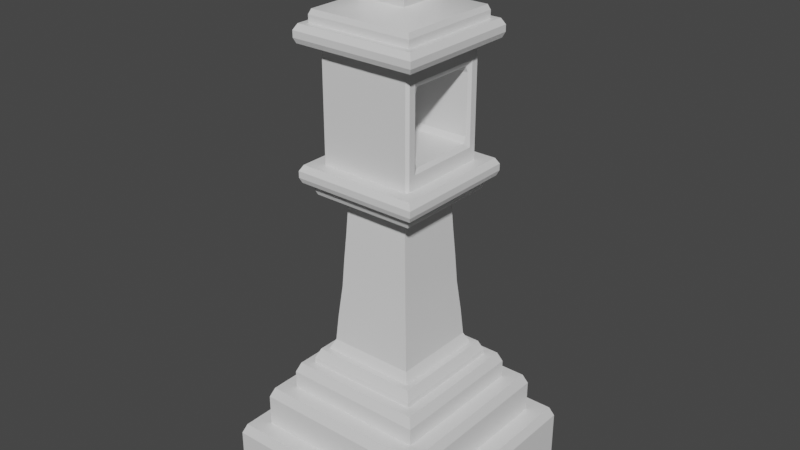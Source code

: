 # Source: 123.blend  (saved by Blender 2.92.15; exported with 4.5.12 LTS)
import bpy
from mathutils import Matrix  # noqa: F401  (used for matrix-valued properties, if any)

bpy.ops.wm.read_factory_settings(use_empty=True)
scene = bpy.context.scene
scene.name = 'Scene'

# ---- collections
col_collection = bpy.data.collections.new('Collection'); scene.collection.children.link(col_collection)

# ---- materials (node trees are filled in below, after node groups)
mat_material = bpy.data.materials.new('Material')
mat_material.alpha_threshold = 0.0
mat_material.use_transparent_shadow = False
mat_material.line_color = (0.0, 0.0, 0.0, 1.0)

# ---- node groups
ng_auto_smooth = bpy.data.node_groups.new('Auto Smooth', 'GeometryNodeTree')
_s = ng_auto_smooth.interface.new_socket(name='Geometry', in_out='OUTPUT', socket_type='NodeSocketGeometry')
_s = ng_auto_smooth.interface.new_socket(name='Geometry', in_out='INPUT', socket_type='NodeSocketGeometry')
_s = ng_auto_smooth.interface.new_socket(name='Angle', in_out='INPUT', socket_type='NodeSocketFloat')
_s.subtype = 'ANGLE'
_s.min_value = 0.0
_s.max_value = 3.142
ng_auto_smooth.is_modifier = True
_N = ng_auto_smooth.nodes; _L = ng_auto_smooth.links
n0 = _N.new('NodeGroupOutput'); n0.name = 'Group Output'; n0.location = (480, -100)
n1 = _N.new('NodeGroupInput'); n1.name = 'Group Input'; n1.location = (-420, -300)
n2 = _N.new('NodeGroupInput'); n2.name = 'Group Input.001'; n2.location = (-60, -100)
n3 = _N.new('GeometryNodeSetShadeSmooth'); n3.name = 'Set Shade Smooth'; n3.location = (120, -100)
n3.domain = 'EDGE'
n4 = _N.new('GeometryNodeSetShadeSmooth'); n4.name = 'Set Shade Smooth.001'; n4.location = (300, -100)
n5 = _N.new('GeometryNodeInputMeshEdgeAngle'); n5.name = 'Edge Angle'; n5.location = (-420, -220)
n6 = _N.new('GeometryNodeInputEdgeSmooth'); n6.name = 'Is Edge Smooth'; n6.location = (-60, -160)
n7 = _N.new('GeometryNodeInputShadeSmooth'); n7.name = 'Is Face Smooth'; n7.location = (-240, -340)
n8 = _N.new('FunctionNodeBooleanMath'); n8.name = 'Boolean Math'; n8.location = (-60, -220)
n9 = _N.new('FunctionNodeCompare'); n9.name = 'Compare'; n9.location = (-240, -180)
n9.operation = 'LESS_EQUAL'
_L.new(n5.outputs[0], n9.inputs[0])
_L.new(n4.outputs[0], n0.inputs[0])
_L.new(n1.outputs[1], n9.inputs[1])
_L.new(n9.outputs[0], n8.inputs[0])
_L.new(n7.outputs[0], n8.inputs[1])
_L.new(n2.outputs[0], n3.inputs[0])
_L.new(n6.outputs[0], n3.inputs[1])
_L.new(n3.outputs[0], n4.inputs[0])
_L.new(n8.outputs[0], n3.inputs[2])
n0.is_active_output = True

# ---- material node trees
mat_material.use_nodes = True; mat_material.node_tree.nodes.clear()
_N = mat_material.node_tree.nodes; _L = mat_material.node_tree.links
n0 = _N.new('ShaderNodeOutputMaterial'); n0.name = 'Material Output'; n0.location = (300, 300)
n1 = _N.new('ShaderNodeBsdfPrincipled'); n1.name = 'Principled BSDF'; n1.location = (10, 300)
n1.distribution = 'GGX'
n1.subsurface_method = 'BURLEY'
n1.inputs[2].default_value = 0.4
n1.inputs[3].default_value = 1.45
n1.inputs[27].default_value = (0.0, 0.0, 0.0, 1.0)
n1.inputs[28].default_value = 1.0
_L.new(n1.outputs[0], n0.inputs[0])
n0.is_active_output = True

# ---- world
world_world = bpy.data.worlds.new('World'); scene.world = world_world
world_world.use_nodes = True; world_world.node_tree.nodes.clear()
_N = world_world.node_tree.nodes; _L = world_world.node_tree.links
n0 = _N.new('ShaderNodeOutputWorld'); n0.name = 'World Output'; n0.location = (300, 300)
n1 = _N.new('ShaderNodeBackground'); n1.name = 'Background'; n1.location = (10, 300)
n1.inputs[0].default_value = (0.05088, 0.05088, 0.05088, 1.0)
_L.new(n1.outputs[0], n0.inputs[0])
n0.is_active_output = True
world_world.color = (0.05088, 0.05088, 0.05088)
world_world.use_sun_shadow = False
world_world.sun_shadow_jitter_overblur = 0.0

# ---- meshes
me_cube = bpy.data.meshes.new('Cube')
me_cube.from_pydata([(0.0, 0.03583, 1.041), (0.0, 0.07028, 1.036), (0.0, 0.102, 1.03), (0.0, 0.1299, 1.02), (0.0, 0.1527, 1.009), (0.0, 0.1697, 0.9966), (0.0, 0.1801, 0.9829), (0.0, 0.1837, 0.9685), (0.0, 0.1801, 0.9542), (0.00699, 0.03514, 1.041), (0.01371, 0.06893, 1.036), (0.01991, 0.1001, 1.03), (0.02534, 0.1274, 1.02), (0.02979, 0.1498, 1.009), (0.0331, 0.1664, 0.9966), (0.03514, 0.1767, 0.9829), (0.03583, 0.1801, 0.9685), (0.03514, 0.1767, 0.9542), (0.01371, 0.0331, 1.041), (0.0269, 0.06493, 1.036), (0.03905, 0.09427, 1.03), (0.0497, 0.12, 1.02), (0.05844, 0.1411, 1.009), (0.06493, 0.1568, 0.9966), (0.06893, 0.1664, 0.9829), (0.07028, 0.1697, 0.9685), (0.06893, 0.1664, 0.9542), (0.01991, 0.02979, 1.041), (0.03905, 0.05844, 1.036), (0.05669, 0.08484, 1.03), (0.07215, 0.108, 1.02), (0.08484, 0.127, 1.009), (0.09427, 0.1411, 0.9966), (0.1001, 0.1498, 0.9829), (0.102, 0.1527, 0.9685), (0.1001, 0.1498, 0.9542), (0.02534, 0.02534, 1.041), (0.0497, 0.0497, 1.036), (0.07215, 0.07215, 1.03), (0.09183, 0.09183, 1.02), (0.108, 0.108, 1.009), (0.12, 0.12, 0.9966), (0.1274, 0.1274, 0.9829), (0.1299, 0.1299, 0.9685), (0.1274, 0.1274, 0.9542), (0.02979, 0.01991, 1.041), (0.05844, 0.03905, 1.036), (0.08484, 0.05669, 1.03), (0.108, 0.07215, 1.02), (0.127, 0.08484, 1.009), (0.1411, 0.09427, 0.9966), (0.1498, 0.1001, 0.9829), (0.1527, 0.102, 0.9685), (0.1498, 0.1001, 0.9542), (0.0331, 0.01371, 1.041), (0.06493, 0.0269, 1.036), (0.09427, 0.03905, 1.03), (0.12, 0.0497, 1.02), (0.1411, 0.05844, 1.009), (0.1568, 0.06493, 0.9966), (0.1664, 0.06893, 0.9829), (0.1697, 0.07028, 0.9685), (0.1664, 0.06893, 0.9542), (0.03514, 0.00699, 1.041), (0.06893, 0.01371, 1.036), (0.1001, 0.01991, 1.03), (0.1274, 0.02534, 1.02), (0.1498, 0.02979, 1.009), (0.1664, 0.0331, 0.9966), (0.1767, 0.03514, 0.9829), (0.1801, 0.03583, 0.9685), (0.1767, 0.03514, 0.9542), (0.03583, -5.999e-08, 1.041), (0.07028, -5.862e-08, 1.036), (0.102, -5.725e-08, 1.03), (0.1299, -5.862e-08, 1.02), (0.1527, -6.136e-08, 1.009), (0.1697, -5.041e-08, 0.9966), (0.1801, -7.23e-08, 0.9829), (0.1837, -6.957e-08, 0.9685), (0.1801, -7.23e-08, 0.9542), (0.03514, -0.00699, 1.041), (0.06893, -0.01371, 1.036), (0.1001, -0.01991, 1.03), (0.1274, -0.02534, 1.02), (0.1498, -0.02979, 1.009), (0.1664, -0.0331, 0.9966), (0.1767, -0.03514, 0.9829), (0.1801, -0.03583, 0.9685), (0.1767, -0.03514, 0.9542), (0.0331, -0.01371, 1.041), (0.06493, -0.0269, 1.036), (0.09427, -0.03905, 1.03), (0.12, -0.0497, 1.02), (0.1411, -0.05844, 1.009), (0.1568, -0.06493, 0.9966), (0.1664, -0.06893, 0.9829), (0.1697, -0.07028, 0.9685), (0.1664, -0.06893, 0.9542), (0.02979, -0.01991, 1.041), (0.05844, -0.03905, 1.036), (0.08484, -0.05669, 1.03), (0.108, -0.07215, 1.02), (0.127, -0.08484, 1.009), (0.1411, -0.09427, 0.9966), (0.1498, -0.1001, 0.9829), (0.1527, -0.102, 0.9685), (0.1498, -0.1001, 0.9542), (0.02534, -0.02534, 1.041), (0.0497, -0.0497, 1.036), (0.07215, -0.07215, 1.03), (0.09183, -0.09183, 1.02), (0.108, -0.108, 1.009), (0.12, -0.12, 0.9966), (0.1274, -0.1274, 0.9829), (0.1299, -0.1299, 0.9685), (0.1274, -0.1274, 0.9542), (0.01991, -0.02979, 1.041), (0.03905, -0.05844, 1.036), (0.05669, -0.08484, 1.03), (0.07215, -0.108, 1.02), (0.08484, -0.127, 1.009), (0.09427, -0.1411, 0.9966), (0.1001, -0.1498, 0.9829), (0.102, -0.1527, 0.9685), (0.1001, -0.1498, 0.9542), (0.01371, -0.0331, 1.041), (0.0269, -0.06493, 1.036), (0.03905, -0.09427, 1.03), (0.0497, -0.12, 1.02), (0.05844, -0.1411, 1.009), (0.06493, -0.1568, 0.9966), (0.06893, -0.1664, 0.9829), (0.07028, -0.1697, 0.9685), (0.06893, -0.1664, 0.9542), (0.00699, -0.03514, 1.041), (0.01371, -0.06893, 1.036), (0.01991, -0.1001, 1.03), (0.02534, -0.1274, 1.02), (0.02979, -0.1498, 1.009), (0.0331, -0.1664, 0.9966), (0.03514, -0.1767, 0.9829), (0.03583, -0.1801, 0.9685), (0.03514, -0.1767, 0.9542), (-1.325e-09, -0.03583, 1.041), (7.57e-09, -0.07028, 1.036), (4.833e-09, -0.102, 1.03), (-4.745e-09, -0.1299, 1.02), (-1.569e-08, -0.1527, 1.009), (1.167e-08, -0.1697, 0.9966), (-1.569e-08, -0.1801, 0.9829), (-1.843e-08, -0.1837, 0.9685), (-1.569e-08, -0.1801, 0.9542), (-0.00699, -0.03514, 1.041), (-0.01371, -0.06893, 1.036), (-0.01991, -0.1001, 1.03), (-0.02534, -0.1274, 1.02), (-0.02979, -0.1498, 1.009), (-0.0331, -0.1664, 0.9966), (-0.03514, -0.1767, 0.9829), (-0.03583, -0.1801, 0.9685), (-0.03514, -0.1767, 0.9542), (-0.01371, -0.0331, 1.041), (-0.0269, -0.06493, 1.036), (-0.03905, -0.09427, 1.03), (-0.0497, -0.12, 1.02), (-0.05844, -0.1411, 1.009), (-0.06493, -0.1568, 0.9966), (-0.06893, -0.1664, 0.9829), (-0.07028, -0.1697, 0.9685), (-0.06893, -0.1664, 0.9542), (-0.01991, -0.02979, 1.041), (-0.03905, -0.05844, 1.036), (-0.05669, -0.08484, 1.03), (-0.07215, -0.108, 1.02), (-0.08484, -0.127, 1.009), (-0.09427, -0.1411, 0.9966), (-0.1001, -0.1498, 0.9829), (-0.102, -0.1527, 0.9685), (-0.1001, -0.1498, 0.9542), (-4.232e-08, -1.022e-07, 1.042), (-0.02534, -0.02534, 1.041), (-0.0497, -0.0497, 1.036), (-0.07215, -0.07215, 1.03), (-0.09183, -0.09183, 1.02), (-0.108, -0.108, 1.009), (-0.12, -0.12, 0.9966), (-0.1274, -0.1274, 0.9829), (-0.1299, -0.1299, 0.9685), (-0.1274, -0.1274, 0.9542), (-0.02979, -0.01991, 1.041), (-0.05844, -0.03905, 1.036), (-0.08484, -0.05669, 1.03), (-0.108, -0.07215, 1.02), (-0.127, -0.08484, 1.009), (-0.1411, -0.09427, 0.9966), (-0.1498, -0.1001, 0.9829), (-0.1527, -0.102, 0.9685), (-0.1498, -0.1001, 0.9542), (-0.0331, -0.01371, 1.041), (-0.06493, -0.0269, 1.036), (-0.09427, -0.03905, 1.03), (-0.12, -0.0497, 1.02), (-0.1411, -0.05844, 1.009), (-0.1568, -0.06493, 0.9966), (-0.1664, -0.06893, 0.9829), (-0.1697, -0.07028, 0.9685), (-0.1664, -0.06893, 0.9542), (-0.03514, -0.00699, 1.041), (-0.06893, -0.01371, 1.036), (-0.1001, -0.01991, 1.03), (-0.1274, -0.02534, 1.02), (-0.1498, -0.02979, 1.009), (-0.1664, -0.0331, 0.9966), (-0.1767, -0.03514, 0.9829), (-0.1801, -0.03583, 0.9685), (-0.1767, -0.03514, 0.9542), (-0.03583, -5.725e-08, 1.041), (-0.07028, -5.178e-08, 1.036), (-0.102, -5.178e-08, 1.03), (-0.1299, -3.399e-08, 1.02), (-0.1527, -2.578e-08, 1.009), (-0.1697, -5.862e-08, 0.9966), (-0.1801, -1.757e-08, 0.9829), (-0.1837, -2.578e-08, 0.9685), (-0.1801, -1.757e-08, 0.9542), (-0.03514, 0.00699, 1.041), (-0.06893, 0.01371, 1.036), (-0.1001, 0.01991, 1.03), (-0.1274, 0.02534, 1.02), (-0.1498, 0.02979, 1.009), (-0.1664, 0.0331, 0.9966), (-0.1767, 0.03514, 0.9829), (-0.1801, 0.03583, 0.9685), (-0.1767, 0.03514, 0.9542), (-0.0331, 0.01371, 1.041), (-0.06493, 0.0269, 1.036), (-0.09427, 0.03905, 1.03), (-0.12, 0.0497, 1.02), (-0.1411, 0.05844, 1.009), (-0.1568, 0.06493, 0.9966), (-0.1664, 0.06893, 0.9829), (-0.1697, 0.07028, 0.9685), (-0.1664, 0.06893, 0.9542), (-0.02979, 0.01991, 1.041), (-0.05844, 0.03905, 1.036), (-0.08484, 0.05669, 1.03), (-0.108, 0.07215, 1.02), (-0.127, 0.08484, 1.009), (-0.1411, 0.09427, 0.9966), (-0.1498, 0.1001, 0.9829), (-0.1527, 0.102, 0.9685), (-0.1498, 0.1001, 0.9542), (-0.02534, 0.02534, 1.041), (-0.0497, 0.0497, 1.036), (-0.07215, 0.07215, 1.03), (-0.09183, 0.09183, 1.02), (-0.108, 0.108, 1.009), (-0.12, 0.12, 0.9966), (-0.1274, 0.1274, 0.9829), (-0.1299, 0.1299, 0.9685), (-0.1274, 0.1274, 0.9542), (-0.01991, 0.02979, 1.041), (-0.03905, 0.05844, 1.036), (-0.05669, 0.08484, 1.03), (-0.07215, 0.108, 1.02), (-0.08484, 0.127, 1.009), (-0.09427, 0.1411, 0.9966), (-0.1001, 0.1498, 0.9829), (-0.102, 0.1527, 0.9685), (-0.1001, 0.1498, 0.9542), (-0.01371, 0.0331, 1.041), (-0.0269, 0.06493, 1.036), (-0.03905, 0.09427, 1.03), (-0.0497, 0.12, 1.02), (-0.05844, 0.1411, 1.009), (-0.06493, 0.1568, 0.9966), (-0.06893, 0.1664, 0.9829), (-0.07028, 0.1697, 0.9685), (-0.06893, 0.1664, 0.9542), (-0.00699, 0.03514, 1.041), (-0.01371, 0.06893, 1.036), (-0.01991, 0.1001, 1.03), (-0.02534, 0.1274, 1.02), (-0.02979, 0.1498, 1.009), (-0.0331, 0.1664, 0.9966), (-0.03514, 0.1767, 0.9829), (-0.03583, 0.1801, 0.9685), (-0.03514, 0.1767, 0.9542), (0.9947, 1.0, -0.9011), (0.9947, -0.9999, -0.9011), (-1.005, 1.0, -0.9011), (-1.005, -0.9999, -0.9011), (0.8085, 0.8139, -0.7011), (-0.8191, -0.8137, -0.7011), (0.8085, -0.8137, -0.7011), (-0.8191, 0.8139, -0.7011), (-0.6495, 0.6443, -0.5511), (0.6389, 0.6443, -0.5511), (0.6389, -0.6441, -0.5511), (-0.6495, -0.6441, -0.5511), (-0.5296, 0.5244, -0.4509), (0.519, 0.5244, -0.4509), (0.519, -0.5242, -0.4509), (-0.5296, -0.5242, -0.4509), (0.3652, -0.3704, -0.2663), (0.3366, -0.3418, -0.1504), (0.323, -0.3282, -0.05112), (0.3068, -0.3121, 0.04818), (0.2909, -0.2961, 0.1641), (-0.3016, -0.2961, 0.1641), (-0.3175, -0.3121, 0.04818), (-0.3336, -0.3282, -0.05112), (-0.3472, -0.3418, -0.1504), (-0.3758, -0.3704, -0.2663), (0.3652, 0.3706, -0.2663), (0.3366, 0.342, -0.1504), (0.323, 0.3284, -0.05112), (0.3068, 0.3123, 0.04818), (0.2909, 0.2963, 0.1641), (-0.3016, 0.2963, 0.1641), (-0.3175, 0.3123, 0.04818), (-0.3336, 0.3284, -0.05112), (-0.3472, 0.342, -0.1504), (-0.3758, 0.3706, -0.2663), (-1.005, 1.0, -0.7372), (-0.9692, 0.964, -0.7011), (0.9586, 0.964, -0.7011), (0.9947, 1.0, -0.7372), (0.9586, -0.9638, -0.7011), (0.9947, -0.9999, -0.7372), (-1.005, -0.9999, -0.7372), (-0.9692, -0.9638, -0.7011), (-0.8191, 0.8139, -0.5872), (-0.783, 0.7778, -0.5511), (0.7724, 0.7778, -0.5511), (0.8085, 0.8139, -0.5872), (0.7724, -0.7776, -0.5511), (0.8085, -0.8137, -0.5872), (-0.8191, -0.8137, -0.5872), (-0.783, -0.7776, -0.5511), (-0.6495, 0.6443, -0.4872), (-0.6134, 0.6082, -0.451), (0.6028, 0.6082, -0.451), (0.6389, 0.6443, -0.4872), (0.6028, -0.608, -0.451), (0.6389, -0.6441, -0.4872), (-0.6495, -0.6441, -0.4872), (-0.6134, -0.608, -0.451), (-0.4372, 0.4319, -0.3963), (-0.3942, 0.3889, -0.3605), (0.3835, 0.3889, -0.3605), (0.4265, 0.4319, -0.3963), (0.3835, -0.3887, -0.3605), (0.4265, -0.4317, -0.3963), (-0.4372, -0.4317, -0.3963), (-0.3942, -0.3887, -0.3605), (-0.5278, 0.5226, -0.4332), (-0.4881, 0.4828, -0.3969), (0.4774, 0.4828, -0.3969), (0.5172, 0.5226, -0.4332), (0.4774, -0.4827, -0.3969), (0.5172, -0.5224, -0.4332), (-0.5278, -0.5224, -0.4332), (-0.4881, -0.4827, -0.3969), (-0.3677, 0.3624, 0.1641), (0.357, 0.3624, 0.1641), (-0.3677, -0.3623, 0.1641), (0.357, -0.3623, 0.1641), (-0.3677, 0.3624, 0.1933), (0.357, 0.3624, 0.1933), (-0.3677, -0.3623, 0.1933), (0.357, -0.3623, 0.1933), (-0.4907, 0.4854, 0.2369), (0.48, 0.4854, 0.2369), (-0.4907, -0.4852, 0.2369), (0.48, -0.4852, 0.2369), (-0.473, 0.4677, 0.1933), (-0.4907, 0.4854, 0.211), (0.48, 0.4854, 0.211), (0.4623, 0.4677, 0.1933), (-0.473, -0.4676, 0.1933), (-0.4907, -0.4852, 0.211), (0.48, -0.4852, 0.211), (0.4623, -0.4676, 0.1933), (-0.5585, 0.5533, 0.2369), (-0.5762, 0.571, 0.2546), (0.5656, 0.571, 0.2546), (0.5479, 0.5533, 0.2369), (-0.5585, -0.5531, 0.2369), (-0.5762, -0.5708, 0.2546), (0.5656, -0.5708, 0.2546), (0.5479, -0.5531, 0.2369), (-0.5762, 0.571, 0.278), (0.5656, 0.571, 0.278), (-0.5762, -0.5708, 0.278), (0.5656, -0.5708, 0.278), (-0.5469, 0.5417, 0.2989), (0.5363, 0.5417, 0.2989), (-0.5469, -0.5415, 0.2989), (0.5363, -0.5415, 0.2989), (-0.4368, 0.4091, 0.2989), (-0.4143, 0.4316, 0.2989), (-0.4527, 0.4475, 0.2989), (0.4036, 0.2964, 0.3635), (0.4262, 0.3452, 0.3485), (0.4036, 0.3189, 0.386), (-0.4143, -0.4314, 0.2989), (-0.4368, -0.4089, 0.2989), (-0.4527, -0.4473, 0.2989), (0.4036, -0.2964, 0.3635), (0.4036, -0.3189, 0.3861), (0.4262, -0.3451, 0.3485), (-0.4143, 0.4316, 0.6989), (-0.4368, 0.4091, 0.6989), (0.4036, 0.2965, 0.6215), (0.4036, 0.319, 0.599), (0.4262, 0.3452, 0.6395), (-0.4368, -0.4089, 0.6989), (-0.4143, -0.4314, 0.6989), (0.4036, -0.2964, 0.6215), (0.4262, -0.3451, 0.6395), (0.4036, -0.3189, 0.599), (0.4036, 0.4316, 0.2989), (0.4262, 0.4091, 0.2989), (0.4421, 0.4475, 0.2989), (0.4036, -0.4314, 0.2989), (0.4421, -0.4473, 0.2989), (0.4262, -0.4089, 0.2989), (0.4262, 0.4091, 0.6834), (0.4036, 0.4316, 0.6989), (0.4262, 0.4091, 0.6989), (0.4036, -0.4314, 0.6989), (0.4262, -0.4089, 0.6834), (0.4262, -0.4089, 0.6989), (-0.4143, -0.2976, 0.3634), (-0.4368, -0.3445, 0.3493), (-0.4143, -0.3202, 0.3859), (-0.4143, -0.2976, 0.621), (-0.4143, -0.3202, 0.5985), (-0.4368, -0.3445, 0.6435), (-0.4368, 0.3447, 0.644), (-0.4143, 0.3188, 0.599), (-0.4143, 0.2965, 0.6215), (-0.4143, 0.3167, 0.3852), (-0.4368, 0.3418, 0.3486), (-0.4143, 0.294, 0.3627), (-0.5585, 0.5533, 0.6989), (-0.5762, 0.571, 0.7166), (0.5656, 0.571, 0.7166), (0.5479, 0.5533, 0.6989), (-0.5585, -0.5531, 0.6989), (-0.5762, -0.5708, 0.7166), (0.5656, -0.5708, 0.7166), (0.5479, -0.5531, 0.6989), (-0.5762, 0.571, 0.7399), (0.5656, 0.571, 0.7399), (-0.5762, -0.5708, 0.7399), (0.5656, -0.5708, 0.7399), (-0.5469, 0.5417, 0.7608), (0.5363, 0.5417, 0.7608), (-0.5469, -0.5415, 0.7608), (0.5363, -0.5415, 0.7608), (-0.2344, -0.2289, 0.8381), (0.2237, -0.2289, 0.8381), (-0.2344, 0.2291, 0.8381), (0.2237, 0.2291, 0.8381), (-0.4907, -0.4852, 0.7608), (0.48, -0.4852, 0.7608), (-0.4907, 0.4854, 0.7608), (0.48, 0.4854, 0.7608), (-0.473, -0.4676, 0.8045), (-0.4907, -0.4852, 0.7868), (0.48, -0.4852, 0.7868), (0.4623, -0.4676, 0.8045), (-0.473, 0.4677, 0.8045), (-0.4907, 0.4854, 0.7868), (0.48, 0.4854, 0.7868), (0.4623, 0.4677, 0.8045), (-0.1955, -0.1901, 0.9538), (-0.2344, -0.2289, 0.915), (0.2237, -0.2289, 0.915), (0.1849, -0.1901, 0.9538), (-0.1955, 0.1903, 0.9538), (-0.2344, 0.2291, 0.915), (0.2237, 0.2291, 0.915), (0.1849, 0.1903, 0.9538), (3.126e-10, 0.1799, 0.9538), (-0.03509, -0.1764, 0.9538), (0.03509, 0.1764, 0.9538), (-0.06883, -0.1662, 0.9538), (0.06883, 0.1662, 0.9538), (-0.09992, -0.1495, 0.9538), (0.09992, 0.1495, 0.9538), (-0.1272, -0.1272, 0.9538), (0.1272, 0.1272, 0.9538), (-0.1495, -0.09992, 0.9538), (0.1495, 0.09992, 0.9538), (-0.1662, -0.06883, 0.9538), (0.1662, 0.06883, 0.9538), (-0.1764, -0.03509, 0.9538), (0.1764, 0.03509, 0.9538), (-0.1799, -1.867e-08, 0.9538), (0.1799, -7.15e-08, 0.9538), (-0.1764, 0.03509, 0.9538), (0.1764, -0.03509, 0.9538), (-0.1662, 0.06883, 0.9538), (-0.1495, 0.09992, 0.9538), (0.1662, -0.06883, 0.9538), (-0.1272, 0.1272, 0.9538), (0.1495, -0.09992, 0.9538), (-0.09992, 0.1495, 0.9538), (-0.06883, 0.1662, 0.9538), (0.1272, -0.1272, 0.9538), (-0.03509, 0.1764, 0.9538), (0.09992, -0.1495, 0.9538), (0.06883, -0.1662, 0.9538), (0.03509, -0.1764, 0.9538), (-1.496e-08, -0.1799, 0.9538)], [], [(2, 1, 10, 11), (3, 2, 11, 12), (4, 3, 12, 13), (5, 4, 13, 14), (6, 5, 14, 15), (7, 6, 15, 16), (0, 180, 9), (8, 7, 16, 17), (1, 0, 9, 10), (10, 9, 18, 19), (11, 10, 19, 20), (12, 11, 20, 21), (13, 12, 21, 22), (14, 13, 22, 23), (15, 14, 23, 24), (16, 15, 24, 25), (9, 180, 18), (17, 16, 25, 26), (23, 22, 31, 32), (24, 23, 32, 33), (25, 24, 33, 34), (18, 180, 27), (26, 25, 34, 35), (19, 18, 27, 28), (20, 19, 28, 29), (21, 20, 29, 30), (22, 21, 30, 31), (29, 28, 37, 38), (30, 29, 38, 39), (31, 30, 39, 40), (32, 31, 40, 41), (33, 32, 41, 42), (34, 33, 42, 43), (27, 180, 36), (35, 34, 43, 44), (28, 27, 36, 37), (42, 41, 50, 51), (43, 42, 51, 52), (36, 180, 45), (44, 43, 52, 53), (37, 36, 45, 46), (38, 37, 46, 47), (39, 38, 47, 48), (40, 39, 48, 49), (41, 40, 49, 50), (47, 46, 55, 56), (48, 47, 56, 57), (49, 48, 57, 58), (50, 49, 58, 59), (51, 50, 59, 60), (52, 51, 60, 61), (45, 180, 54), (53, 52, 61, 62), (46, 45, 54, 55), (60, 59, 68, 69), (61, 60, 69, 70), (54, 180, 63), (62, 61, 70, 71), (55, 54, 63, 64), (56, 55, 64, 65), (57, 56, 65, 66), (58, 57, 66, 67), (59, 58, 67, 68), (66, 65, 74, 75), (67, 66, 75, 76), (68, 67, 76, 77), (69, 68, 77, 78), (70, 69, 78, 79), (63, 180, 72), (71, 70, 79, 80), (64, 63, 72, 73), (65, 64, 73, 74), (79, 78, 87, 88), (72, 180, 81), (80, 79, 88, 89), (73, 72, 81, 82), (74, 73, 82, 83), (75, 74, 83, 84), (76, 75, 84, 85), (77, 76, 85, 86), (78, 77, 86, 87), (85, 84, 93, 94), (86, 85, 94, 95), (87, 86, 95, 96), (88, 87, 96, 97), (81, 180, 90), (89, 88, 97, 98), (82, 81, 90, 91), (83, 82, 91, 92), (84, 83, 92, 93), (90, 180, 99), (98, 97, 106, 107), (91, 90, 99, 100), (92, 91, 100, 101), (93, 92, 101, 102), (94, 93, 102, 103), (95, 94, 103, 104), (96, 95, 104, 105), (97, 96, 105, 106), (103, 102, 111, 112), (104, 103, 112, 113), (105, 104, 113, 114), (106, 105, 114, 115), (99, 180, 108), (107, 106, 115, 116), (100, 99, 108, 109), (101, 100, 109, 110), (102, 101, 110, 111), (116, 115, 124, 125), (109, 108, 117, 118), (110, 109, 118, 119), (111, 110, 119, 120), (112, 111, 120, 121), (113, 112, 121, 122), (114, 113, 122, 123), (115, 114, 123, 124), (108, 180, 117), (122, 121, 130, 131), (123, 122, 131, 132), (124, 123, 132, 133), (117, 180, 126), (125, 124, 133, 134), (118, 117, 126, 127), (119, 118, 127, 128), (120, 119, 128, 129), (121, 120, 129, 130), (127, 126, 135, 136), (128, 127, 136, 137), (129, 128, 137, 138), (130, 129, 138, 139), (131, 130, 139, 140), (132, 131, 140, 141), (133, 132, 141, 142), (126, 180, 135), (134, 133, 142, 143), (140, 139, 148, 149), (141, 140, 149, 150), (142, 141, 150, 151), (135, 180, 144), (143, 142, 151, 152), (136, 135, 144, 145), (137, 136, 145, 146), (138, 137, 146, 147), (139, 138, 147, 148), (146, 145, 154, 155), (147, 146, 155, 156), (148, 147, 156, 157), (149, 148, 157, 158), (150, 149, 158, 159), (151, 150, 159, 160), (144, 180, 153), (152, 151, 160, 161), (145, 144, 153, 154), (159, 158, 167, 168), (160, 159, 168, 169), (153, 180, 162), (161, 160, 169, 170), (154, 153, 162, 163), (155, 154, 163, 164), (156, 155, 164, 165), (157, 156, 165, 166), (158, 157, 166, 167), (165, 164, 173, 174), (166, 165, 174, 175), (167, 166, 175, 176), (168, 167, 176, 177), (169, 168, 177, 178), (162, 180, 171), (170, 169, 178, 179), (163, 162, 171, 172), (164, 163, 172, 173), (178, 177, 187, 188), (171, 180, 181), (179, 178, 188, 189), (172, 171, 181, 182), (173, 172, 182, 183), (174, 173, 183, 184), (175, 174, 184, 185), (176, 175, 185, 186), (177, 176, 186, 187), (184, 183, 192, 193), (185, 184, 193, 194), (186, 185, 194, 195), (187, 186, 195, 196), (188, 187, 196, 197), (181, 180, 190), (189, 188, 197, 198), (182, 181, 190, 191), (183, 182, 191, 192), (197, 196, 205, 206), (190, 180, 199), (198, 197, 206, 207), (191, 190, 199, 200), (192, 191, 200, 201), (193, 192, 201, 202), (194, 193, 202, 203), (195, 194, 203, 204), (196, 195, 204, 205), (203, 202, 211, 212), (204, 203, 212, 213), (205, 204, 213, 214), (206, 205, 214, 215), (199, 180, 208), (207, 206, 215, 216), (200, 199, 208, 209), (201, 200, 209, 210), (202, 201, 210, 211), (208, 180, 217), (216, 215, 224, 225), (209, 208, 217, 218), (210, 209, 218, 219), (211, 210, 219, 220), (212, 211, 220, 221), (213, 212, 221, 222), (214, 213, 222, 223), (215, 214, 223, 224), (221, 220, 229, 230), (222, 221, 230, 231), (223, 222, 231, 232), (224, 223, 232, 233), (217, 180, 226), (225, 224, 233, 234), (218, 217, 226, 227), (219, 218, 227, 228), (220, 219, 228, 229), (234, 233, 242, 243), (227, 226, 235, 236), (228, 227, 236, 237), (229, 228, 237, 238), (230, 229, 238, 239), (231, 230, 239, 240), (232, 231, 240, 241), (233, 232, 241, 242), (226, 180, 235), (240, 239, 248, 249), (241, 240, 249, 250), (242, 241, 250, 251), (235, 180, 244), (243, 242, 251, 252), (236, 235, 244, 245), (237, 236, 245, 246), (238, 237, 246, 247), (239, 238, 247, 248), (246, 245, 254, 255), (247, 246, 255, 256), (248, 247, 256, 257), (249, 248, 257, 258), (250, 249, 258, 259), (251, 250, 259, 260), (244, 180, 253), (252, 251, 260, 261), (245, 244, 253, 254), (259, 258, 267, 268), (260, 259, 268, 269), (253, 180, 262), (261, 260, 269, 270), (254, 253, 262, 263), (255, 254, 263, 264), (256, 255, 264, 265), (257, 256, 265, 266), (258, 257, 266, 267), (264, 263, 272, 273), (265, 264, 273, 274), (266, 265, 274, 275), (267, 266, 275, 276), (268, 267, 276, 277), (269, 268, 277, 278), (262, 180, 271), (270, 269, 278, 279), (263, 262, 271, 272), (277, 276, 285, 286), (278, 277, 286, 287), (271, 180, 280), (279, 278, 287, 288), (272, 271, 280, 281), (273, 272, 281, 282), (274, 273, 282, 283), (275, 274, 283, 284), (276, 275, 284, 285), (283, 282, 2, 3), (284, 283, 3, 4), (285, 284, 4, 5), (286, 285, 5, 6), (287, 286, 6, 7), (280, 180, 0), (288, 287, 7, 8), (281, 280, 0, 1), (282, 281, 1, 2), (300, 297, 334, 340), (291, 289, 290, 292), (294, 296, 326, 332), (293, 295, 329, 327), (291, 325, 328, 289), (295, 294, 332, 329), (289, 328, 330, 290), (290, 330, 331, 292), (296, 293, 327, 326), (297, 298, 335, 334), (303, 304, 348, 345), (301, 302, 343, 342), (299, 300, 340, 337), (298, 299, 337, 335), (293, 296, 333, 336), (295, 293, 336, 338), (296, 294, 339, 333), (294, 295, 338, 339), (302, 303, 345, 343), (304, 301, 342, 348), (351, 350, 324, 315), (298, 297, 341, 344), (299, 298, 344, 346), (297, 300, 347, 341), (300, 299, 346, 347), (304, 303, 362, 363), (303, 302, 360, 362), (301, 304, 363, 357), (350, 356, 314, 324), (356, 353, 305, 314), (353, 351, 315, 305), (302, 301, 357, 360), (349, 352, 359, 358), (315, 324, 323, 316), (316, 323, 322, 317), (317, 322, 321, 318), (318, 321, 320, 319), (355, 349, 358, 364), (324, 314, 313, 323), (323, 313, 312, 322), (322, 312, 311, 321), (321, 311, 310, 320), (352, 354, 361, 359), (305, 315, 316, 306), (306, 316, 317, 307), (307, 317, 318, 308), (308, 318, 319, 309), (354, 355, 364, 361), (314, 305, 306, 313), (313, 306, 307, 312), (312, 307, 308, 311), (311, 308, 309, 310), (326, 327, 328, 325), (327, 329, 330, 328), (332, 326, 325, 331), (329, 332, 331, 330), (334, 335, 336, 333), (335, 337, 338, 336), (340, 334, 333, 339), (337, 340, 339, 338), (342, 343, 344, 341), (343, 345, 346, 344), (348, 342, 341, 347), (345, 348, 347, 346), (358, 359, 360, 357), (359, 361, 362, 360), (364, 358, 357, 363), (361, 364, 363, 362), (350, 351, 352, 349), (351, 353, 354, 352), (356, 350, 349, 355), (353, 356, 355, 354), (292, 331, 325, 291), (320, 310, 367, 365), (367, 368, 372, 371), (309, 319, 366, 368), (310, 309, 368, 367), (319, 320, 365, 366), (371, 372, 384, 381), (365, 367, 371, 369), (368, 366, 370, 372), (366, 365, 369, 370), (387, 386, 393, 394), (378, 382, 375, 373), (382, 383, 376, 375), (383, 379, 374, 376), (376, 374, 388, 392), (369, 371, 381, 377), (372, 370, 380, 384), (370, 369, 377, 380), (390, 391, 396, 395), (391, 387, 394, 396), (386, 390, 395, 393), (413, 414, 418, 419, 432, 434, 431, 430), (374, 373, 385, 388), (375, 376, 392, 389), (373, 375, 389, 385), (378, 379, 380, 377), (382, 378, 377, 381), (379, 383, 384, 380), (383, 382, 381, 384), (386, 387, 388, 385), (390, 386, 385, 389), (387, 391, 392, 388), (391, 390, 389, 392), (397, 398, 394, 393), (399, 397, 393, 395), (398, 400, 396, 394), (400, 399, 395, 396), (379, 378, 373, 374), (408, 436, 445, 401), (410, 404, 446, 435), (412, 421, 433, 428), (415, 420, 438, 443), (401, 445, 441, 414), (427, 426, 407, 409, 399, 400), (406, 416, 442, 444), (425, 424, 428, 427, 400, 398), (407, 426, 432, 419), (422, 411, 437, 439), (421, 417, 429, 431, 434, 433), (417, 405, 424, 429), (405, 412, 428, 424), (403, 402, 423, 425, 398, 397), (409, 408, 401, 403, 397, 399), (401, 402, 403), (404, 405, 406), (407, 408, 409), (410, 411, 412), (415, 416, 417), (420, 421, 422), (423, 424, 425), (428, 426, 427), (429, 430, 431), (432, 433, 434), (435, 436, 437), (438, 439, 440), (441, 442, 443), (444, 445, 446), (423, 430, 429, 424), (432, 426, 428, 433), (401, 414, 413, 402), (418, 408, 407, 419), (404, 410, 412, 405), (417, 421, 420, 415), (405, 417, 416, 406), (421, 412, 411, 422), (410, 435, 437, 411), (438, 420, 422, 439), (439, 437, 436, 440), (444, 442, 441, 445), (442, 416, 415, 443), (446, 404, 406, 444), (445, 436, 435, 446), (443, 438, 440, 441), (423, 402, 413, 430), (418, 440, 436, 408), (414, 441, 440, 418), (449, 448, 455, 456), (459, 461, 462, 460), (452, 453, 458, 457), (453, 449, 456, 458), (448, 452, 457, 455), (450, 454, 451, 447), (448, 449, 450, 447), (452, 448, 447, 451), (449, 453, 454, 450), (453, 452, 451, 454), (459, 460, 456, 455), (461, 459, 455, 457), (460, 462, 458, 456), (462, 461, 457, 458), (465, 466, 478, 475), (472, 476, 469, 467), (476, 477, 470, 469), (477, 473, 468, 470), (463, 465, 475, 471), (466, 464, 474, 478), (464, 463, 471, 474), (472, 473, 474, 471), (476, 472, 471, 475), (473, 477, 478, 474), (477, 476, 475, 478), (473, 472, 467, 468), (466, 465, 484, 485), (465, 463, 480, 484), (464, 466, 485, 481), (480, 481, 482, 479), (484, 480, 479, 483), (481, 485, 486, 482), (485, 484, 483, 486), (463, 464, 481, 480), (8, 17, 489, 487), (489, 17, 26, 491), (491, 26, 35, 493), (493, 35, 44, 495), (495, 44, 53, 497), (497, 53, 62, 499), (499, 62, 71, 501), (501, 71, 80, 503), (503, 80, 89, 505), (505, 89, 98, 508), (508, 98, 107, 510), (510, 107, 116, 513), (513, 116, 125, 515), (515, 125, 134, 516), (516, 134, 143, 517), (517, 143, 152, 518), (518, 152, 161, 488), (488, 161, 170, 490), (490, 170, 179, 492), (492, 179, 189, 494), (189, 198, 496, 494), (198, 207, 498, 496), (207, 216, 500, 498), (216, 225, 502, 500), (502, 225, 234, 504), (504, 234, 243, 506), (506, 243, 252, 507), (507, 252, 261, 509), (261, 270, 511, 509), (270, 279, 512, 511), (279, 288, 514, 512), (288, 8, 487, 514), (495, 486, 483, 479, 482, 513, 515, 516, 517, 518, 488, 490, 492, 494, 496, 498, 500, 502, 504, 506, 507, 509, 511, 512, 514, 487, 489, 491, 493), (513, 482, 486, 495, 497, 499, 501, 503, 505, 508, 510)])
me_cube.polygons.foreach_set('use_smooth', [True] * 514)
_uv = me_cube.uv_layers.new(name='UVMap')
_uv.uv.foreach_set('vector', [0.216, 0.8877, 0.2209, 0.885, 0.2223, 0.887, 0.218, 0.8906, 0.2117, 0.89, 0.216, 0.8877, 0.218, 0.8906, 0.2142, 0.8937, 0.2081, 0.8919, 0.2117, 0.89, 0.2142, 0.8937, 0.211, 0.8962, 0.2055, 0.8933, 0.2081, 0.8919, 0.211, 0.8962, 0.2087, 0.8981, 0.505, 0.7242, 0.5075, 0.7242, 0.5075, 0.73, 0.505, 0.7304, 0.5024, 0.7242, 0.505, 0.7242, 0.505, 0.7304, 0.5025, 0.7305, 0.2263, 0.8822, 0.2319, 0.8792, 0.227, 0.8832, 0.4999, 0.7242, 0.5024, 0.7242, 0.5025, 0.7305, 0.5, 0.7304, 0.2209, 0.885, 0.2263, 0.8822, 0.227, 0.8832, 0.2223, 0.887, 0.2223, 0.887, 0.227, 0.8832, 0.2279, 0.8841, 0.224, 0.8888, 0.218, 0.8906, 0.2223, 0.887, 0.224, 0.8888, 0.2204, 0.8931, 0.2142, 0.8937, 0.218, 0.8906, 0.2204, 0.8931, 0.2173, 0.8969, 0.211, 0.8962, 0.2142, 0.8937, 0.2173, 0.8969, 0.2148, 0.9, 0.2087, 0.8981, 0.211, 0.8962, 0.2148, 0.9, 0.2129, 0.9023, 0.505, 0.7304, 0.5075, 0.73, 0.5076, 0.7357, 0.5051, 0.7364, 0.5025, 0.7305, 0.505, 0.7304, 0.5051, 0.7364, 0.5025, 0.7366, 0.227, 0.8832, 0.2319, 0.8792, 0.2279, 0.8841, 0.5, 0.7304, 0.5025, 0.7305, 0.5025, 0.7366, 0.5, 0.7364, 0.2129, 0.9023, 0.2148, 0.9, 0.2192, 0.9029, 0.2178, 0.9056, 0.5051, 0.7364, 0.5076, 0.7357, 0.5077, 0.7408, 0.5052, 0.7419, 0.5025, 0.7366, 0.5051, 0.7364, 0.5052, 0.7419, 0.5026, 0.7422, 0.2279, 0.8841, 0.2319, 0.8792, 0.2289, 0.8847, 0.5, 0.7364, 0.5025, 0.7366, 0.5026, 0.7422, 0.5001, 0.7419, 0.224, 0.8888, 0.2279, 0.8841, 0.2289, 0.8847, 0.226, 0.8901, 0.2204, 0.8931, 0.224, 0.8888, 0.226, 0.8901, 0.2234, 0.895, 0.2173, 0.8969, 0.2204, 0.8931, 0.2234, 0.895, 0.2211, 0.8994, 0.2148, 0.9, 0.2173, 0.8969, 0.2211, 0.8994, 0.2192, 0.9029, 0.2234, 0.895, 0.226, 0.8901, 0.2283, 0.891, 0.2266, 0.8964, 0.2211, 0.8994, 0.2234, 0.895, 0.2266, 0.8964, 0.2252, 0.9011, 0.2192, 0.9029, 0.2211, 0.8994, 0.2252, 0.9011, 0.224, 0.9049, 0.2178, 0.9056, 0.2192, 0.9029, 0.224, 0.9049, 0.2232, 0.9078, 0.5052, 0.7419, 0.5077, 0.7408, 0.5078, 0.7454, 0.5053, 0.7467, 0.5026, 0.7422, 0.5052, 0.7419, 0.5053, 0.7467, 0.5028, 0.7471, 0.2289, 0.8847, 0.2319, 0.8792, 0.23, 0.8852, 0.5001, 0.7419, 0.5026, 0.7422, 0.5028, 0.7471, 0.5003, 0.7467, 0.226, 0.8901, 0.2289, 0.8847, 0.23, 0.8852, 0.2283, 0.891, 0.2226, 0.9096, 0.2232, 0.9078, 0.2289, 0.9089, 0.2287, 0.9108, 0.5028, 0.7471, 0.5053, 0.7467, 0.5055, 0.7506, 0.5029, 0.7511, 0.23, 0.8852, 0.2319, 0.8792, 0.2313, 0.8855, 0.5003, 0.7467, 0.5028, 0.7471, 0.5029, 0.7511, 0.5004, 0.7506, 0.2283, 0.891, 0.23, 0.8852, 0.2313, 0.8855, 0.2307, 0.8915, 0.2266, 0.8964, 0.2283, 0.891, 0.2307, 0.8915, 0.2301, 0.8971, 0.2252, 0.9011, 0.2266, 0.8964, 0.2301, 0.8971, 0.2296, 0.902, 0.224, 0.9049, 0.2252, 0.9011, 0.2296, 0.902, 0.2292, 0.906, 0.2232, 0.9078, 0.224, 0.9049, 0.2292, 0.906, 0.2289, 0.9089, 0.2301, 0.8971, 0.2307, 0.8915, 0.2331, 0.8915, 0.2336, 0.8971, 0.2296, 0.902, 0.2301, 0.8971, 0.2336, 0.8971, 0.2341, 0.902, 0.2292, 0.906, 0.2296, 0.902, 0.2341, 0.902, 0.2345, 0.906, 0.2289, 0.9089, 0.2292, 0.906, 0.2345, 0.906, 0.2348, 0.9089, 0.2287, 0.9108, 0.2289, 0.9089, 0.2348, 0.9089, 0.235, 0.9108, 0.5029, 0.7511, 0.5055, 0.7506, 0.5057, 0.7536, 0.5031, 0.7541, 0.2313, 0.8855, 0.2319, 0.8792, 0.2325, 0.8855, 0.5004, 0.7506, 0.5029, 0.7511, 0.5031, 0.7541, 0.5006, 0.7536, 0.2307, 0.8915, 0.2313, 0.8855, 0.2325, 0.8855, 0.2331, 0.8915, 0.235, 0.9108, 0.2348, 0.9089, 0.2406, 0.9078, 0.2411, 0.9096, 0.1471, 0.8415, 0.1496, 0.842, 0.1496, 0.8456, 0.1471, 0.8452, 0.2325, 0.8855, 0.2319, 0.8792, 0.2337, 0.8852, 0.1445, 0.842, 0.1471, 0.8415, 0.1471, 0.8452, 0.1445, 0.8456, 0.2331, 0.8915, 0.2325, 0.8855, 0.2337, 0.8852, 0.2355, 0.891, 0.2336, 0.8971, 0.2331, 0.8915, 0.2355, 0.891, 0.2371, 0.8964, 0.2341, 0.902, 0.2336, 0.8971, 0.2371, 0.8964, 0.2385, 0.9011, 0.2345, 0.906, 0.2341, 0.902, 0.2385, 0.9011, 0.2397, 0.9049, 0.2348, 0.9089, 0.2345, 0.906, 0.2397, 0.9049, 0.2406, 0.9078, 0.2385, 0.9011, 0.2371, 0.8964, 0.2404, 0.895, 0.2427, 0.8994, 0.2397, 0.9049, 0.2385, 0.9011, 0.2427, 0.8994, 0.2446, 0.9029, 0.2406, 0.9078, 0.2397, 0.9049, 0.2446, 0.9029, 0.246, 0.9056, 0.2411, 0.9096, 0.2406, 0.9078, 0.246, 0.9056, 0.2468, 0.9072, 0.1471, 0.8452, 0.1496, 0.8456, 0.1496, 0.8502, 0.147, 0.8498, 0.2337, 0.8852, 0.2319, 0.8792, 0.2349, 0.8847, 0.1445, 0.8456, 0.1471, 0.8452, 0.147, 0.8498, 0.1445, 0.8502, 0.2355, 0.891, 0.2337, 0.8852, 0.2349, 0.8847, 0.2377, 0.8901, 0.2371, 0.8964, 0.2355, 0.891, 0.2377, 0.8901, 0.2404, 0.895, 0.147, 0.8498, 0.1496, 0.8502, 0.1496, 0.8555, 0.147, 0.8552, 0.2349, 0.8847, 0.2319, 0.8792, 0.2359, 0.8841, 0.1445, 0.8502, 0.147, 0.8498, 0.147, 0.8552, 0.1445, 0.8555, 0.2377, 0.8901, 0.2349, 0.8847, 0.2359, 0.8841, 0.2397, 0.8888, 0.2404, 0.895, 0.2377, 0.8901, 0.2397, 0.8888, 0.2433, 0.8931, 0.2427, 0.8994, 0.2404, 0.895, 0.2433, 0.8931, 0.2464, 0.8969, 0.2446, 0.9029, 0.2427, 0.8994, 0.2464, 0.8969, 0.249, 0.9, 0.246, 0.9056, 0.2446, 0.9029, 0.249, 0.9, 0.2509, 0.9023, 0.1496, 0.8502, 0.152, 0.8513, 0.152, 0.8563, 0.1496, 0.8555, 0.249, 0.9, 0.2464, 0.8969, 0.2496, 0.8937, 0.2527, 0.8962, 0.2509, 0.9023, 0.249, 0.9, 0.2527, 0.8962, 0.255, 0.8981, 0.1496, 0.8555, 0.152, 0.8563, 0.152, 0.8618, 0.1496, 0.8613, 0.147, 0.8552, 0.1496, 0.8555, 0.1496, 0.8613, 0.147, 0.8611, 0.2359, 0.8841, 0.2319, 0.8792, 0.2368, 0.8832, 0.1445, 0.8555, 0.147, 0.8552, 0.147, 0.8611, 0.1445, 0.8613, 0.2397, 0.8888, 0.2359, 0.8841, 0.2368, 0.8832, 0.2415, 0.887, 0.2433, 0.8931, 0.2397, 0.8888, 0.2415, 0.887, 0.2458, 0.8906, 0.2464, 0.8969, 0.2433, 0.8931, 0.2458, 0.8906, 0.2496, 0.8937, 0.2368, 0.8832, 0.2319, 0.8792, 0.2374, 0.8822, 0.1445, 0.8613, 0.147, 0.8611, 0.147, 0.8674, 0.1445, 0.8674, 0.2415, 0.887, 0.2368, 0.8832, 0.2374, 0.8822, 0.2428, 0.885, 0.2458, 0.8906, 0.2415, 0.887, 0.2428, 0.885, 0.2477, 0.8877, 0.2496, 0.8937, 0.2458, 0.8906, 0.2477, 0.8877, 0.2521, 0.89, 0.2527, 0.8962, 0.2496, 0.8937, 0.2521, 0.89, 0.2556, 0.8919, 0.255, 0.8981, 0.2527, 0.8962, 0.2556, 0.8919, 0.2583, 0.8933, 0.1496, 0.8613, 0.152, 0.8618, 0.152, 0.8676, 0.1496, 0.8674, 0.147, 0.8611, 0.1496, 0.8613, 0.1496, 0.8674, 0.147, 0.8674, 0.2556, 0.8919, 0.2521, 0.89, 0.2538, 0.8858, 0.2576, 0.887, 0.2583, 0.8933, 0.2556, 0.8919, 0.2576, 0.887, 0.2605, 0.8878, 0.1496, 0.8674, 0.152, 0.8676, 0.152, 0.8734, 0.1496, 0.8737, 0.147, 0.8674, 0.1496, 0.8674, 0.1496, 0.8737, 0.147, 0.8737, 0.2374, 0.8822, 0.2319, 0.8792, 0.2379, 0.881, 0.1445, 0.8674, 0.147, 0.8674, 0.147, 0.8737, 0.1445, 0.8737, 0.2428, 0.885, 0.2374, 0.8822, 0.2379, 0.881, 0.2437, 0.8828, 0.2477, 0.8877, 0.2428, 0.885, 0.2437, 0.8828, 0.2491, 0.8844, 0.2521, 0.89, 0.2477, 0.8877, 0.2491, 0.8844, 0.2538, 0.8858, 0.1445, 0.8737, 0.147, 0.8737, 0.147, 0.8799, 0.1445, 0.8797, 0.2437, 0.8828, 0.2379, 0.881, 0.2382, 0.8798, 0.2442, 0.8804, 0.2491, 0.8844, 0.2437, 0.8828, 0.2442, 0.8804, 0.2498, 0.8809, 0.2538, 0.8858, 0.2491, 0.8844, 0.2498, 0.8809, 0.2547, 0.8814, 0.2576, 0.887, 0.2538, 0.8858, 0.2547, 0.8814, 0.2587, 0.8818, 0.2605, 0.8878, 0.2576, 0.887, 0.2587, 0.8818, 0.2617, 0.8821, 0.1496, 0.8737, 0.152, 0.8734, 0.152, 0.8791, 0.1496, 0.8797, 0.147, 0.8737, 0.1496, 0.8737, 0.1496, 0.8797, 0.147, 0.8799, 0.2379, 0.881, 0.2319, 0.8792, 0.2382, 0.8798, 0.2617, 0.8821, 0.2587, 0.8818, 0.2587, 0.8765, 0.2617, 0.8762, 0.1496, 0.8797, 0.152, 0.8791, 0.152, 0.8845, 0.1496, 0.8854, 0.147, 0.8799, 0.1496, 0.8797, 0.1496, 0.8854, 0.147, 0.8857, 0.2382, 0.8798, 0.2319, 0.8792, 0.2382, 0.8786, 0.1445, 0.8797, 0.147, 0.8799, 0.147, 0.8857, 0.1445, 0.8854, 0.2442, 0.8804, 0.2382, 0.8798, 0.2382, 0.8786, 0.2442, 0.878, 0.2498, 0.8809, 0.2442, 0.8804, 0.2442, 0.878, 0.2498, 0.8774, 0.2547, 0.8814, 0.2498, 0.8809, 0.2498, 0.8774, 0.2547, 0.8769, 0.2587, 0.8818, 0.2547, 0.8814, 0.2547, 0.8769, 0.2587, 0.8765, 0.2442, 0.878, 0.2382, 0.8786, 0.2379, 0.8773, 0.2437, 0.8756, 0.2498, 0.8774, 0.2442, 0.878, 0.2437, 0.8756, 0.2491, 0.8739, 0.2547, 0.8769, 0.2498, 0.8774, 0.2491, 0.8739, 0.2538, 0.8725, 0.2587, 0.8765, 0.2547, 0.8769, 0.2538, 0.8725, 0.2576, 0.8713, 0.2617, 0.8762, 0.2587, 0.8765, 0.2576, 0.8713, 0.2605, 0.8705, 0.1496, 0.8854, 0.152, 0.8845, 0.152, 0.8893, 0.1496, 0.8905, 0.147, 0.8857, 0.1496, 0.8854, 0.1496, 0.8905, 0.147, 0.8909, 0.2382, 0.8786, 0.2319, 0.8792, 0.2379, 0.8773, 0.1445, 0.8854, 0.147, 0.8857, 0.147, 0.8909, 0.1445, 0.8905, 0.2605, 0.8705, 0.2576, 0.8713, 0.2556, 0.8665, 0.2583, 0.865, 0.2623, 0.8699, 0.2605, 0.8705, 0.2583, 0.865, 0.2599, 0.8642, 0.147, 0.8909, 0.1496, 0.8905, 0.1496, 0.8947, 0.1471, 0.8952, 0.2379, 0.8773, 0.2319, 0.8792, 0.2374, 0.8762, 0.1445, 0.8905, 0.147, 0.8909, 0.1471, 0.8952, 0.1445, 0.8947, 0.2437, 0.8756, 0.2379, 0.8773, 0.2374, 0.8762, 0.2428, 0.8733, 0.2491, 0.8739, 0.2437, 0.8756, 0.2428, 0.8733, 0.2477, 0.8707, 0.2538, 0.8725, 0.2491, 0.8739, 0.2477, 0.8707, 0.2521, 0.8684, 0.2576, 0.8713, 0.2538, 0.8725, 0.2521, 0.8684, 0.2556, 0.8665, 0.2477, 0.8707, 0.2428, 0.8733, 0.2415, 0.8713, 0.2458, 0.8677, 0.2521, 0.8684, 0.2477, 0.8707, 0.2458, 0.8677, 0.2496, 0.8646, 0.2556, 0.8665, 0.2521, 0.8684, 0.2496, 0.8646, 0.2527, 0.8621, 0.2583, 0.865, 0.2556, 0.8665, 0.2527, 0.8621, 0.255, 0.8602, 0.2599, 0.8642, 0.2583, 0.865, 0.255, 0.8602, 0.2564, 0.859, 0.1546, 0.8415, 0.1572, 0.8419, 0.1572, 0.8465, 0.1546, 0.8461, 0.2374, 0.8762, 0.2319, 0.8792, 0.2368, 0.8752, 0.1521, 0.8419, 0.1546, 0.8415, 0.1546, 0.8461, 0.1521, 0.8465, 0.2428, 0.8733, 0.2374, 0.8762, 0.2368, 0.8752, 0.2415, 0.8713, 0.1572, 0.8465, 0.1596, 0.8476, 0.1596, 0.8526, 0.1571, 0.8518, 0.1546, 0.8461, 0.1572, 0.8465, 0.1571, 0.8518, 0.1546, 0.8515, 0.2368, 0.8752, 0.2319, 0.8792, 0.2359, 0.8743, 0.1521, 0.8465, 0.1546, 0.8461, 0.1546, 0.8515, 0.1521, 0.8518, 0.2415, 0.8713, 0.2368, 0.8752, 0.2359, 0.8743, 0.2397, 0.8696, 0.2458, 0.8677, 0.2415, 0.8713, 0.2397, 0.8696, 0.2433, 0.8652, 0.2496, 0.8646, 0.2458, 0.8677, 0.2433, 0.8652, 0.2464, 0.8615, 0.2527, 0.8621, 0.2496, 0.8646, 0.2464, 0.8615, 0.249, 0.8583, 0.255, 0.8602, 0.2527, 0.8621, 0.249, 0.8583, 0.2509, 0.856, 0.2464, 0.8615, 0.2433, 0.8652, 0.2404, 0.8633, 0.2427, 0.859, 0.249, 0.8583, 0.2464, 0.8615, 0.2427, 0.859, 0.2446, 0.8554, 0.2509, 0.856, 0.249, 0.8583, 0.2446, 0.8554, 0.246, 0.8527, 0.1571, 0.8518, 0.1596, 0.8526, 0.1596, 0.8581, 0.1571, 0.8577, 0.1546, 0.8515, 0.1571, 0.8518, 0.1571, 0.8577, 0.1546, 0.8575, 0.2359, 0.8743, 0.2319, 0.8792, 0.2349, 0.8736, 0.1521, 0.8518, 0.1546, 0.8515, 0.1546, 0.8575, 0.1521, 0.8577, 0.2397, 0.8696, 0.2359, 0.8743, 0.2349, 0.8736, 0.2377, 0.8682, 0.2433, 0.8652, 0.2397, 0.8696, 0.2377, 0.8682, 0.2404, 0.8633, 0.1546, 0.8575, 0.1571, 0.8577, 0.1571, 0.8638, 0.1546, 0.8638, 0.2349, 0.8736, 0.2319, 0.8792, 0.2337, 0.8731, 0.1521, 0.8577, 0.1546, 0.8575, 0.1546, 0.8638, 0.1521, 0.8638, 0.2377, 0.8682, 0.2349, 0.8736, 0.2337, 0.8731, 0.2355, 0.8673, 0.2404, 0.8633, 0.2377, 0.8682, 0.2355, 0.8673, 0.2371, 0.8619, 0.2427, 0.859, 0.2404, 0.8633, 0.2371, 0.8619, 0.2385, 0.8572, 0.2446, 0.8554, 0.2427, 0.859, 0.2385, 0.8572, 0.2397, 0.8534, 0.246, 0.8527, 0.2446, 0.8554, 0.2397, 0.8534, 0.2406, 0.8505, 0.1571, 0.8577, 0.1596, 0.8581, 0.1596, 0.8639, 0.1571, 0.8638, 0.2385, 0.8572, 0.2371, 0.8619, 0.2336, 0.8613, 0.2341, 0.8564, 0.2397, 0.8534, 0.2385, 0.8572, 0.2341, 0.8564, 0.2345, 0.8523, 0.2406, 0.8505, 0.2397, 0.8534, 0.2345, 0.8523, 0.2348, 0.8494, 0.1571, 0.8638, 0.1596, 0.8639, 0.1596, 0.8698, 0.1571, 0.87, 0.1546, 0.8638, 0.1571, 0.8638, 0.1571, 0.87, 0.1546, 0.8701, 0.2337, 0.8731, 0.2319, 0.8792, 0.2325, 0.8729, 0.1521, 0.8638, 0.1546, 0.8638, 0.1546, 0.8701, 0.1521, 0.87, 0.2355, 0.8673, 0.2337, 0.8731, 0.2325, 0.8729, 0.2331, 0.8668, 0.2371, 0.8619, 0.2355, 0.8673, 0.2331, 0.8668, 0.2336, 0.8613, 0.1546, 0.8701, 0.1571, 0.87, 0.1571, 0.8761, 0.1546, 0.8763, 0.2325, 0.8729, 0.2319, 0.8792, 0.2313, 0.8729, 0.1521, 0.87, 0.1546, 0.8701, 0.1546, 0.8763, 0.1521, 0.8761, 0.2331, 0.8668, 0.2325, 0.8729, 0.2313, 0.8729, 0.2307, 0.8668, 0.2336, 0.8613, 0.2331, 0.8668, 0.2307, 0.8668, 0.2301, 0.8613, 0.2341, 0.8564, 0.2336, 0.8613, 0.2301, 0.8613, 0.2296, 0.8564, 0.2345, 0.8523, 0.2341, 0.8564, 0.2296, 0.8564, 0.2292, 0.8523, 0.2348, 0.8494, 0.2345, 0.8523, 0.2292, 0.8523, 0.2289, 0.8494, 0.1571, 0.87, 0.1596, 0.8698, 0.1596, 0.8755, 0.1571, 0.8761, 0.2292, 0.8523, 0.2296, 0.8564, 0.2252, 0.8572, 0.224, 0.8534, 0.2289, 0.8494, 0.2292, 0.8523, 0.224, 0.8534, 0.2232, 0.8505, 0.1571, 0.8761, 0.1596, 0.8755, 0.1596, 0.8808, 0.1571, 0.8818, 0.1546, 0.8763, 0.1571, 0.8761, 0.1571, 0.8818, 0.1546, 0.8821, 0.2313, 0.8729, 0.2319, 0.8792, 0.23, 0.8731, 0.1521, 0.8761, 0.1546, 0.8763, 0.1546, 0.8821, 0.1521, 0.8818, 0.2307, 0.8668, 0.2313, 0.8729, 0.23, 0.8731, 0.2283, 0.8673, 0.2301, 0.8613, 0.2307, 0.8668, 0.2283, 0.8673, 0.2266, 0.8619, 0.2296, 0.8564, 0.2301, 0.8613, 0.2266, 0.8619, 0.2252, 0.8572, 0.23, 0.8731, 0.2319, 0.8792, 0.2289, 0.8736, 0.1521, 0.8818, 0.1546, 0.8821, 0.1546, 0.8872, 0.1521, 0.8868, 0.2283, 0.8673, 0.23, 0.8731, 0.2289, 0.8736, 0.226, 0.8682, 0.2266, 0.8619, 0.2283, 0.8673, 0.226, 0.8682, 0.2234, 0.8633, 0.2252, 0.8572, 0.2266, 0.8619, 0.2234, 0.8633, 0.2211, 0.859, 0.224, 0.8534, 0.2252, 0.8572, 0.2211, 0.859, 0.2192, 0.8554, 0.2232, 0.8505, 0.224, 0.8534, 0.2192, 0.8554, 0.2178, 0.8527, 0.1571, 0.8818, 0.1596, 0.8808, 0.1596, 0.8856, 0.1572, 0.8868, 0.1546, 0.8821, 0.1571, 0.8818, 0.1572, 0.8868, 0.1546, 0.8872, 0.2192, 0.8554, 0.2211, 0.859, 0.2173, 0.8615, 0.2148, 0.8583, 0.2178, 0.8527, 0.2192, 0.8554, 0.2148, 0.8583, 0.2129, 0.856, 0.2169, 0.8511, 0.2178, 0.8527, 0.2129, 0.856, 0.2117, 0.8546, 0.1546, 0.8872, 0.1572, 0.8868, 0.1572, 0.891, 0.1546, 0.8915, 0.2289, 0.8736, 0.2319, 0.8792, 0.2279, 0.8743, 0.1521, 0.8868, 0.1546, 0.8872, 0.1546, 0.8915, 0.1521, 0.891, 0.226, 0.8682, 0.2289, 0.8736, 0.2279, 0.8743, 0.224, 0.8696, 0.2234, 0.8633, 0.226, 0.8682, 0.224, 0.8696, 0.2204, 0.8652, 0.2211, 0.859, 0.2234, 0.8633, 0.2204, 0.8652, 0.2173, 0.8615, 0.1521, 0.891, 0.1546, 0.8915, 0.1547, 0.8949, 0.1521, 0.8943, 0.224, 0.8696, 0.2279, 0.8743, 0.227, 0.8752, 0.2223, 0.8713, 0.2204, 0.8652, 0.224, 0.8696, 0.2223, 0.8713, 0.218, 0.8677, 0.2173, 0.8615, 0.2204, 0.8652, 0.218, 0.8677, 0.2142, 0.8646, 0.2148, 0.8583, 0.2173, 0.8615, 0.2142, 0.8646, 0.211, 0.8621, 0.2129, 0.856, 0.2148, 0.8583, 0.211, 0.8621, 0.2087, 0.8602, 0.2117, 0.8546, 0.2129, 0.856, 0.2087, 0.8602, 0.2073, 0.859, 0.1546, 0.8915, 0.1572, 0.891, 0.1572, 0.8943, 0.1547, 0.8949, 0.2279, 0.8743, 0.2319, 0.8792, 0.227, 0.8752, 0.2087, 0.8602, 0.211, 0.8621, 0.2081, 0.8665, 0.2055, 0.865, 0.2073, 0.859, 0.2087, 0.8602, 0.2055, 0.865, 0.2038, 0.8642, 0.5031, 0.6943, 0.5057, 0.6948, 0.5055, 0.6978, 0.5029, 0.6973, 0.227, 0.8752, 0.2319, 0.8792, 0.2263, 0.8762, 0.5006, 0.6948, 0.5031, 0.6943, 0.5029, 0.6973, 0.5004, 0.6978, 0.2223, 0.8713, 0.227, 0.8752, 0.2263, 0.8762, 0.2209, 0.8733, 0.218, 0.8677, 0.2223, 0.8713, 0.2209, 0.8733, 0.216, 0.8707, 0.2142, 0.8646, 0.218, 0.8677, 0.216, 0.8707, 0.2117, 0.8684, 0.211, 0.8621, 0.2142, 0.8646, 0.2117, 0.8684, 0.2081, 0.8665, 0.216, 0.8707, 0.2209, 0.8733, 0.22, 0.8756, 0.2146, 0.8739, 0.2117, 0.8684, 0.216, 0.8707, 0.2146, 0.8739, 0.2099, 0.8725, 0.2081, 0.8665, 0.2117, 0.8684, 0.2099, 0.8725, 0.2061, 0.8713, 0.2055, 0.865, 0.2081, 0.8665, 0.2061, 0.8713, 0.2032, 0.8705, 0.2038, 0.8642, 0.2055, 0.865, 0.2032, 0.8705, 0.2014, 0.8699, 0.5029, 0.6973, 0.5055, 0.6978, 0.5053, 0.7017, 0.5028, 0.7013, 0.2263, 0.8762, 0.2319, 0.8792, 0.2258, 0.8773, 0.5004, 0.6978, 0.5029, 0.6973, 0.5028, 0.7013, 0.5003, 0.7017, 0.2209, 0.8733, 0.2263, 0.8762, 0.2258, 0.8773, 0.22, 0.8756, 0.5053, 0.7017, 0.5078, 0.703, 0.5077, 0.7076, 0.5052, 0.7065, 0.5028, 0.7013, 0.5053, 0.7017, 0.5052, 0.7065, 0.5026, 0.7062, 0.2258, 0.8773, 0.2319, 0.8792, 0.2256, 0.8786, 0.5003, 0.7017, 0.5028, 0.7013, 0.5026, 0.7062, 0.5001, 0.7065, 0.22, 0.8756, 0.2258, 0.8773, 0.2256, 0.8786, 0.2195, 0.878, 0.2146, 0.8739, 0.22, 0.8756, 0.2195, 0.878, 0.214, 0.8774, 0.2099, 0.8725, 0.2146, 0.8739, 0.214, 0.8774, 0.2091, 0.8769, 0.2061, 0.8713, 0.2099, 0.8725, 0.2091, 0.8769, 0.2051, 0.8765, 0.2032, 0.8705, 0.2061, 0.8713, 0.2051, 0.8765, 0.2021, 0.8762, 0.214, 0.8774, 0.2195, 0.878, 0.2195, 0.8804, 0.214, 0.8809, 0.2091, 0.8769, 0.214, 0.8774, 0.214, 0.8809, 0.2091, 0.8814, 0.2051, 0.8765, 0.2091, 0.8769, 0.2091, 0.8814, 0.2051, 0.8818, 0.2021, 0.8762, 0.2051, 0.8765, 0.2051, 0.8818, 0.2021, 0.8821, 0.5052, 0.7065, 0.5077, 0.7076, 0.5076, 0.7127, 0.5051, 0.712, 0.5026, 0.7062, 0.5052, 0.7065, 0.5051, 0.712, 0.5025, 0.7118, 0.2256, 0.8786, 0.2319, 0.8792, 0.2256, 0.8798, 0.5001, 0.7065, 0.5026, 0.7062, 0.5025, 0.7118, 0.5, 0.712, 0.2195, 0.878, 0.2256, 0.8786, 0.2256, 0.8798, 0.2195, 0.8804, 0.5051, 0.712, 0.5076, 0.7127, 0.5075, 0.7184, 0.505, 0.718, 0.5025, 0.7118, 0.5051, 0.712, 0.505, 0.718, 0.5025, 0.7179, 0.2256, 0.8798, 0.2319, 0.8792, 0.2258, 0.881, 0.5, 0.712, 0.5025, 0.7118, 0.5025, 0.7179, 0.5, 0.718, 0.2195, 0.8804, 0.2256, 0.8798, 0.2258, 0.881, 0.22, 0.8828, 0.214, 0.8809, 0.2195, 0.8804, 0.22, 0.8828, 0.2146, 0.8844, 0.2091, 0.8814, 0.214, 0.8809, 0.2146, 0.8844, 0.2099, 0.8858, 0.2051, 0.8818, 0.2091, 0.8814, 0.2099, 0.8858, 0.2061, 0.887, 0.2021, 0.8821, 0.2051, 0.8818, 0.2061, 0.887, 0.2032, 0.8878, 0.2099, 0.8858, 0.2146, 0.8844, 0.216, 0.8877, 0.2117, 0.89, 0.2061, 0.887, 0.2099, 0.8858, 0.2117, 0.89, 0.2081, 0.8919, 0.2032, 0.8878, 0.2061, 0.887, 0.2081, 0.8919, 0.2055, 0.8933, 0.505, 0.718, 0.5075, 0.7184, 0.5075, 0.7242, 0.505, 0.7242, 0.5025, 0.7179, 0.505, 0.718, 0.505, 0.7242, 0.5024, 0.7242, 0.2258, 0.881, 0.2319, 0.8792, 0.2263, 0.8822, 0.5, 0.718, 0.5025, 0.7179, 0.5024, 0.7242, 0.4999, 0.7242, 0.22, 0.8828, 0.2258, 0.881, 0.2263, 0.8822, 0.2209, 0.885, 0.2146, 0.8844, 0.22, 0.8828, 0.2209, 0.885, 0.216, 0.8877, 0.2572, 0.6101, 0.2572, 0.3828, 0.2808, 0.3592, 0.2808, 0.6337, 0.0, 0.0, 0.3529, 0.0, 0.3529, 0.3529, 0.0, 0.3529, 0.3857, 0.03285, 0.3857, 0.32, 0.3593, 0.3465, 0.3593, 0.006369, 0.6729, 0.32, 0.6729, 0.03285, 0.6994, 0.006369, 0.6994, 0.3465, 0.9198, 0.0, 0.9487, 0.0, 0.9487, 0.3529, 0.9198, 0.3529, 0.6729, 0.03285, 0.3857, 0.03285, 0.3593, 0.006369, 0.6994, 0.006369, 0.9306, 0.6954, 0.9595, 0.6954, 0.9595, 0.975, 0.9306, 0.9751, 0.8908, 5.245e-06, 0.9198, 0.0, 0.919, 0.2338, 0.8901, 0.2338, 0.3857, 0.32, 0.6729, 0.32, 0.6994, 0.3465, 0.3593, 0.3465, 0.2572, 0.3828, 0.02991, 0.3828, 0.006351, 0.3592, 0.2808, 0.3592, 0.3083, 0.559, 0.4933, 0.559, 0.5081, 0.5738, 0.2935, 0.5738, 0.4933, 0.374, 0.3083, 0.374, 0.2935, 0.3592, 0.5081, 0.3592, 0.02991, 0.6101, 0.2572, 0.6101, 0.2808, 0.6337, 0.006351, 0.6337, 0.02991, 0.3828, 0.02991, 0.6101, 0.006351, 0.6337, 0.006351, 0.3592, 0.9595, 0.9825, 0.9595, 0.6954, 0.9796, 0.6954, 0.9796, 0.9825, 0.9578, 0.6441, 0.9578, 0.4165, 0.9778, 0.4165, 0.9778, 0.6441, 0.9558, 0.4054, 0.9552, 0.1903, 0.9753, 0.1903, 0.9759, 0.4053, 0.9552, 0.1903, 0.9558, 3.695e-06, 0.9759, 0.0, 0.9753, 0.1903, 0.3083, 0.374, 0.3083, 0.559, 0.2935, 0.5738, 0.2935, 0.3592, 0.4933, 0.559, 0.4933, 0.374, 0.5081, 0.3592, 0.5081, 0.5738, 0.415, 0.9188, 0.415, 0.7816, 0.4317, 0.7849, 0.4317, 0.9156, 0.9759, 0.2273, 0.9759, 0.0, 0.9872, 0.0, 0.9872, 0.2273, 0.4886, 0.7603, 0.4886, 0.5802, 0.4999, 0.5802, 0.4999, 0.7603, 0.2759, 0.9609, 0.2754, 0.7906, 0.2867, 0.7906, 0.2872, 0.9609, 0.2754, 0.7906, 0.2759, 0.64, 0.2872, 0.64, 0.2867, 0.7906, 0.9911, 0.818, 0.9915, 0.6954, 0.9946, 0.6958, 0.9942, 0.818, 0.8869, 0.331, 0.8869, 0.1844, 0.89, 0.1848, 0.89, 0.3309, 0.9915, 0.9565, 0.9911, 0.818, 0.9942, 0.818, 0.9946, 0.9561, 0.838, 0.8891, 0.8377, 0.7863, 0.8544, 0.7866, 0.8546, 0.8845, 0.8377, 0.7863, 0.838, 0.6954, 0.8546, 0.6999, 0.8544, 0.7866, 0.0, 0.9502, 0.0, 0.8415, 0.01662, 0.846, 0.01662, 0.9496, 0.9969, 0.5448, 0.9969, 0.3597, 1.0, 0.3601, 1.0, 0.5444, 0.8741, 0.016, 0.7217, 0.016, 0.7127, 0.007014, 0.8831, 0.007014, 0.4317, 0.9156, 0.4317, 0.7849, 0.4523, 0.7899, 0.4523, 0.9106, 0.4523, 0.9106, 0.4523, 0.7899, 0.4699, 0.7923, 0.4699, 0.9082, 0.4699, 0.9082, 0.4699, 0.7923, 0.4875, 0.7952, 0.4875, 0.9053, 0.4875, 0.9053, 0.4875, 0.7952, 0.5081, 0.798, 0.5081, 0.9025, 0.8741, 0.1684, 0.8741, 0.016, 0.8831, 0.007014, 0.8831, 0.1774, 0.8546, 0.8845, 0.8544, 0.7866, 0.8748, 0.787, 0.8751, 0.8774, 0.8751, 0.8774, 0.8748, 0.787, 0.8924, 0.7872, 0.8926, 0.874, 0.8926, 0.874, 0.8924, 0.7872, 0.9099, 0.7874, 0.9101, 0.8699, 0.9101, 0.8699, 0.9099, 0.7874, 0.9303, 0.7877, 0.9306, 0.866, 0.7217, 0.016, 0.7217, 0.1684, 0.7127, 0.1774, 0.7127, 0.007014, 0.01662, 0.9496, 0.01662, 0.846, 0.03707, 0.8531, 0.03707, 0.9487, 0.03707, 0.9487, 0.03707, 0.8531, 0.0546, 0.8564, 0.0546, 0.9482, 0.0546, 0.9482, 0.0546, 0.8564, 0.07212, 0.8604, 0.07212, 0.9477, 0.07212, 0.9477, 0.07212, 0.8604, 0.09257, 0.8643, 0.09257, 0.9472, 0.7217, 0.1684, 0.8741, 0.1684, 0.8831, 0.1774, 0.7127, 0.1774, 0.8544, 0.7866, 0.8546, 0.6999, 0.8751, 0.7071, 0.8748, 0.787, 0.8748, 0.787, 0.8751, 0.7071, 0.8926, 0.7104, 0.8924, 0.7872, 0.8924, 0.7872, 0.8926, 0.7104, 0.9101, 0.7145, 0.9099, 0.7874, 0.9099, 0.7874, 0.9101, 0.7145, 0.9306, 0.7184, 0.9303, 0.7877, 0.9552, 0.006369, 0.9552, 0.3465, 0.9487, 0.3529, 0.9487, 0.0, 0.6994, 0.3465, 0.6994, 0.006369, 0.7057, 0.0, 0.7057, 0.3529, 0.3593, 0.006369, 0.3593, 0.3465, 0.3529, 0.3529, 0.3529, 0.0, 0.6994, 0.006369, 0.3593, 0.006369, 0.3529, 0.0, 0.7057, 0.0, 0.9862, 0.7017, 0.9862, 0.9762, 0.9796, 0.9825, 0.9796, 0.6954, 0.006351, 0.3592, 0.006351, 0.6337, 0.0, 0.64, 0.0, 0.3529, 0.2808, 0.6337, 0.2808, 0.3592, 0.2872, 0.3529, 0.2872, 0.64, 0.006351, 0.6337, 0.2808, 0.6337, 0.2872, 0.64, 0.0, 0.64, 0.9938, 0.006369, 0.9938, 0.2209, 0.9872, 0.2273, 0.9872, 0.0, 0.2935, 0.3592, 0.2935, 0.5738, 0.2872, 0.5802, 0.2872, 0.3529, 0.5081, 0.5738, 0.5081, 0.3592, 0.5145, 0.3529, 0.5145, 0.5802, 0.2935, 0.5738, 0.5081, 0.5738, 0.5145, 0.5802, 0.2872, 0.5802, 0.8831, 0.007014, 0.7127, 0.007014, 0.7057, 0.0, 0.8901, 0.0, 0.7127, 0.007014, 0.7127, 0.1774, 0.7057, 0.1844, 0.7057, 0.0, 0.8831, 0.1774, 0.8831, 0.007014, 0.8901, 0.0, 0.8901, 0.1844, 0.7127, 0.1774, 0.8831, 0.1774, 0.8901, 0.1844, 0.7057, 0.1844, 0.8665, 0.02358, 0.7293, 0.02358, 0.7217, 0.016, 0.8741, 0.016, 0.7293, 0.02358, 0.7293, 0.1608, 0.7217, 0.1684, 0.7217, 0.016, 0.8665, 0.1608, 0.8665, 0.02358, 0.8741, 0.016, 0.8741, 0.1684, 0.7293, 0.1608, 0.8665, 0.1608, 0.8741, 0.1684, 0.7217, 0.1684, 0.8901, 0.2338, 0.919, 0.2338, 0.9198, 0.4981, 0.8908, 0.4981, 0.2988, 0.7933, 0.2988, 0.8978, 0.2872, 0.9095, 0.2872, 0.7816, 0.9873, 0.4445, 0.9876, 0.3598, 0.9927, 0.3597, 0.9925, 0.4445, 0.4034, 0.8978, 0.4034, 0.7933, 0.415, 0.7816, 0.415, 0.9095, 0.2988, 0.8978, 0.4034, 0.8978, 0.415, 0.9095, 0.2872, 0.9095, 0.4034, 0.7933, 0.2988, 0.7933, 0.2872, 0.7816, 0.415, 0.7816, 0.7376, 0.5024, 0.8655, 0.5024, 0.8841, 0.521, 0.719, 0.521, 0.9876, 0.5402, 0.9873, 0.4445, 0.9925, 0.4445, 0.9927, 0.5402, 0.9341, 0.4542, 0.9341, 0.3529, 0.9392, 0.3529, 0.9392, 0.4542, 0.9198, 0.4807, 0.9198, 0.3529, 0.9249, 0.3529, 0.9249, 0.4807, 0.9927, 0.5612, 0.9927, 0.3597, 0.9969, 0.3597, 0.9969, 0.5612, 0.9827, 0.6015, 0.9824, 0.4732, 0.987, 0.4732, 0.9873, 0.6015, 0.9824, 0.4732, 0.9827, 0.3598, 0.9873, 0.3597, 0.987, 0.4732, 0.9295, 0.4886, 0.9295, 0.3529, 0.9341, 0.3529, 0.9341, 0.4886, 0.7008, 0.5392, 0.7008, 0.368, 0.7128, 0.356, 0.7128, 0.5512, 0.7376, 0.3746, 0.7376, 0.5024, 0.719, 0.521, 0.719, 0.356, 0.8655, 0.5024, 0.8655, 0.3746, 0.8841, 0.356, 0.8841, 0.521, 0.8655, 0.3746, 0.7376, 0.3746, 0.719, 0.356, 0.8841, 0.356, 0.9778, 0.4932, 0.9783, 0.3598, 0.9824, 0.3597, 0.982, 0.4932, 0.8786, 0.344, 0.8786, 0.1844, 0.8828, 0.1844, 0.8828, 0.344, 0.9783, 0.6441, 0.9778, 0.4932, 0.982, 0.4932, 0.9824, 0.6441, 0.7097, 0.3366, 0.7057, 0.3327, 0.7057, 0.1883, 0.7097, 0.1844, 0.854, 0.1844, 0.858, 0.1883, 0.858, 0.3327, 0.854, 0.3366, 0.7008, 0.368, 0.5296, 0.368, 0.5176, 0.356, 0.7128, 0.356, 0.5296, 0.5392, 0.7008, 0.5392, 0.7128, 0.5512, 0.5176, 0.5512, 0.5296, 0.368, 0.5296, 0.5392, 0.5176, 0.5512, 0.5176, 0.356, 0.7159, 0.3529, 0.8872, 0.3529, 0.8841, 0.356, 0.719, 0.356, 0.7159, 0.5241, 0.7159, 0.3529, 0.719, 0.356, 0.719, 0.521, 0.8872, 0.3529, 0.8872, 0.5241, 0.8841, 0.521, 0.8841, 0.356, 0.8872, 0.5241, 0.7159, 0.5241, 0.719, 0.521, 0.8841, 0.521, 0.5145, 0.3529, 0.7159, 0.3529, 0.7128, 0.356, 0.5176, 0.356, 0.5145, 0.5543, 0.5145, 0.3529, 0.5176, 0.356, 0.5176, 0.5512, 0.7159, 0.3529, 0.7159, 0.5543, 0.7128, 0.5512, 0.7128, 0.356, 0.7159, 0.5543, 0.5145, 0.5543, 0.5176, 0.5512, 0.7128, 0.5512, 0.1963, 0.6452, 0.005158, 0.6452, 0.0, 0.64, 0.2014, 0.64, 0.1963, 0.8363, 0.1963, 0.6452, 0.2014, 0.64, 0.2014, 0.8415, 0.005158, 0.6452, 0.005158, 0.8363, 0.0, 0.8415, 0.0, 0.64, 0.005158, 0.8363, 0.1963, 0.8363, 0.2014, 0.8415, 0.0, 0.8415, 0.9946, 0.8666, 0.9946, 0.6954, 0.9992, 0.6954, 0.9992, 0.8666, 0.2014, 0.7413, 0.2104, 0.7498, 0.2105, 0.8405, 0.2017, 0.8494, 0.8291, 0.8437, 0.7245, 0.8437, 0.725, 0.6994, 0.8293, 0.6994, 0.8959, 0.6296, 0.9473, 0.6296, 0.955, 0.6385, 0.8872, 0.6385, 0.6277, 0.904, 0.5231, 0.904, 0.5228, 0.7597, 0.6277, 0.7597, 0.2017, 0.8494, 0.2105, 0.8405, 0.2626, 0.8408, 0.2723, 0.8493, 0.02177, 0.8197, 0.02856, 0.8169, 0.1729, 0.8169, 0.1797, 0.8197, 0.1963, 0.8363, 0.005158, 0.8363, 0.2174, 0.7392, 0.255, 0.7392, 0.2547, 0.8348, 0.217, 0.8345, 0.02177, 0.6618, 0.02458, 0.6686, 0.02458, 0.8129, 0.02177, 0.8197, 0.005158, 0.8363, 0.005158, 0.6452, 0.2014, 0.7357, 0.2017, 0.64, 0.2723, 0.64, 0.272, 0.7356, 0.1004, 0.8455, 0.138, 0.8455, 0.1381, 0.9898, 0.1007, 0.9898, 0.9473, 0.6296, 0.9473, 0.5331, 0.955, 0.5241, 0.9578, 0.5241, 0.9577, 0.6385, 0.955, 0.6385, 0.9473, 0.5331, 0.8959, 0.5331, 0.8872, 0.5242, 0.955, 0.5241, 0.8959, 0.5331, 0.8959, 0.6296, 0.8872, 0.6385, 0.8872, 0.5242, 0.1797, 0.6618, 0.1729, 0.6646, 0.02856, 0.6646, 0.02177, 0.6618, 0.005158, 0.6452, 0.1963, 0.6452, 0.1797, 0.8197, 0.1768, 0.8129, 0.1768, 0.6686, 0.1797, 0.6618, 0.1963, 0.6452, 0.1963, 0.8363, 0.1768, 0.6686, 0.1729, 0.6646, 0.1797, 0.6618, 0.8986, 0.5423, 0.8959, 0.5331, 0.9026, 0.5392, 0.1729, 0.8169, 0.1768, 0.8129, 0.1797, 0.8197, 0.7141, 0.349, 0.709, 0.349, 0.7134, 0.3439, 0.9441, 0.5423, 0.9401, 0.5391, 0.9473, 0.5331, 0.7057, 0.3405, 0.7095, 0.3366, 0.7095, 0.3439, 0.02856, 0.6646, 0.02458, 0.6686, 0.02177, 0.6618, 0.02458, 0.8129, 0.02856, 0.8169, 0.02177, 0.8197, 0.7042, 0.908, 0.7068, 0.9041, 0.7069, 0.908, 0.9578, 0.6441, 0.955, 0.6385, 0.9577, 0.6385, 0.7139, 0.3416, 0.7095, 0.3416, 0.7137, 0.3366, 0.7057, 0.3476, 0.709, 0.3439, 0.709, 0.3518, 0.2626, 0.8408, 0.2547, 0.8348, 0.2586, 0.8318, 0.217, 0.8345, 0.2105, 0.8405, 0.213, 0.8315, 0.6363, 0.904, 0.7068, 0.9041, 0.7042, 0.908, 0.6364, 0.908, 0.9578, 0.6441, 0.8872, 0.6441, 0.8872, 0.6385, 0.955, 0.6385, 0.6364, 0.7558, 0.7069, 0.7558, 0.7068, 0.7597, 0.6363, 0.7597, 0.272, 0.7413, 0.2014, 0.7413, 0.2014, 0.7357, 0.272, 0.7356, 0.7245, 0.8437, 0.8291, 0.8437, 0.8377, 0.8476, 0.7159, 0.8476, 0.6363, 0.908, 0.5145, 0.908, 0.5231, 0.904, 0.6277, 0.904, 0.8959, 0.5331, 0.9473, 0.5331, 0.9401, 0.5391, 0.9026, 0.5392, 0.09313, 0.8415, 0.1445, 0.8415, 0.138, 0.8455, 0.1004, 0.8455, 0.1421, 0.8455, 0.1422, 0.9898, 0.1381, 0.9898, 0.138, 0.8455, 0.5228, 0.7597, 0.5231, 0.904, 0.5191, 0.904, 0.5189, 0.7597, 0.1007, 0.9898, 0.1381, 0.9898, 0.1445, 0.9937, 0.09257, 0.9938, 0.217, 0.8345, 0.2547, 0.8348, 0.2626, 0.8408, 0.2105, 0.8405, 0.6316, 0.7597, 0.6316, 0.904, 0.6277, 0.904, 0.6277, 0.7597, 0.725, 0.6994, 0.7245, 0.8437, 0.7206, 0.8437, 0.721, 0.6994, 0.7165, 0.6954, 0.8376, 0.6954, 0.8293, 0.6994, 0.725, 0.6994, 0.6277, 0.7597, 0.5228, 0.7597, 0.5146, 0.7558, 0.6362, 0.7558, 0.6363, 0.904, 0.6363, 0.7597, 0.7068, 0.7597, 0.7068, 0.9041, 0.272, 0.7413, 0.2623, 0.7498, 0.2104, 0.7498, 0.2014, 0.7413, 0.2723, 0.8493, 0.2626, 0.8408, 0.2623, 0.7498, 0.272, 0.7413, 0.9938, 0.2014, 0.9938, 0.0, 0.9979, 0.0, 0.9979, 0.2014, 0.4834, 0.5853, 0.4834, 0.7765, 0.2923, 0.7765, 0.2923, 0.5853, 0.5091, 0.8277, 0.5095, 0.6943, 0.5136, 0.6943, 0.5132, 0.8277, 0.8828, 0.344, 0.8828, 0.1844, 0.8869, 0.1844, 0.8869, 0.344, 0.5095, 0.9786, 0.5091, 0.8277, 0.5132, 0.8277, 0.5136, 0.9786, 0.7128, 0.5574, 0.7128, 0.7526, 0.5176, 0.7526, 0.5176, 0.5574, 0.5145, 0.5543, 0.7159, 0.5543, 0.7128, 0.5574, 0.5176, 0.5574, 0.5145, 0.7558, 0.5145, 0.5543, 0.5176, 0.5574, 0.5176, 0.7526, 0.7159, 0.5543, 0.7159, 0.7558, 0.7128, 0.7526, 0.7128, 0.5574, 0.7159, 0.7558, 0.5145, 0.7558, 0.5176, 0.7526, 0.7128, 0.7526, 0.4834, 0.5853, 0.2923, 0.5853, 0.2872, 0.5802, 0.4886, 0.5802, 0.4834, 0.7765, 0.4834, 0.5853, 0.4886, 0.5802, 0.4886, 0.7816, 0.2923, 0.5853, 0.2923, 0.7765, 0.2872, 0.7816, 0.2872, 0.5802, 0.2923, 0.7765, 0.4834, 0.7765, 0.4886, 0.7816, 0.2872, 0.7816, 0.8419, 0.5693, 0.7611, 0.5693, 0.719, 0.5272, 0.884, 0.5272, 0.9907, 0.8088, 0.9911, 0.9371, 0.9865, 0.9371, 0.9862, 0.8089, 0.7127, 0.7558, 0.7127, 0.927, 0.7081, 0.927, 0.7081, 0.7558, 0.9295, 0.3529, 0.9295, 0.4886, 0.9249, 0.4886, 0.9249, 0.3529, 0.8419, 0.6502, 0.8419, 0.5693, 0.884, 0.5272, 0.884, 0.6923, 0.7611, 0.5693, 0.7611, 0.6502, 0.719, 0.6923, 0.719, 0.5272, 0.7611, 0.6502, 0.8419, 0.6502, 0.884, 0.6923, 0.719, 0.6923, 0.8872, 0.6954, 0.7159, 0.6954, 0.719, 0.6923, 0.884, 0.6923, 0.8872, 0.5241, 0.8872, 0.6954, 0.884, 0.6923, 0.884, 0.5272, 0.7159, 0.6954, 0.7159, 0.5241, 0.719, 0.5272, 0.719, 0.6923, 0.7127, 0.927, 0.7127, 0.7558, 0.7159, 0.7589, 0.7159, 0.9239, 0.9911, 0.6954, 0.9907, 0.8088, 0.9862, 0.8089, 0.9865, 0.6954, 0.858, 0.2652, 0.858, 0.1844, 0.8715, 0.1844, 0.8715, 0.2652, 0.5, 0.6943, 0.4999, 0.6337, 0.5134, 0.6337, 0.5136, 0.6943, 0.858, 0.3292, 0.858, 0.2652, 0.8716, 0.2652, 0.8716, 0.3292, 0.7967, 0.9285, 0.7159, 0.9285, 0.7228, 0.9216, 0.7899, 0.9216, 0.7967, 0.8476, 0.7967, 0.9285, 0.7899, 0.9216, 0.7899, 0.8545, 0.7159, 0.9285, 0.7159, 0.8476, 0.7228, 0.8545, 0.7228, 0.9216, 0.8715, 0.2652, 0.8715, 0.1844, 0.8786, 0.1912, 0.8786, 0.2583, 0.4999, 0.6337, 0.5, 0.5802, 0.5136, 0.5802, 0.5134, 0.6337, 0.4999, 0.7242, 0.5, 0.7304, 0.4999, 0.7304, 0.4999, 0.7242, 0.4999, 0.7304, 0.5, 0.7304, 0.5, 0.7364, 0.5, 0.7363, 0.5, 0.7363, 0.5, 0.7364, 0.5001, 0.7419, 0.5001, 0.7418, 0.1596, 0.8415, 0.1596, 0.8415, 0.162, 0.8472, 0.162, 0.8472, 0.162, 0.8472, 0.162, 0.8472, 0.1632, 0.8533, 0.1632, 0.8533, 0.1632, 0.8533, 0.1632, 0.8533, 0.1632, 0.8596, 0.1632, 0.8596, 0.1632, 0.8596, 0.1632, 0.8596, 0.162, 0.8657, 0.162, 0.8657, 0.162, 0.8657, 0.162, 0.8657, 0.1596, 0.8714, 0.1596, 0.8714, 0.1445, 0.8502, 0.1445, 0.8502, 0.1445, 0.8555, 0.1445, 0.8555, 0.1445, 0.8555, 0.1445, 0.8555, 0.1445, 0.8613, 0.1445, 0.8613, 0.1445, 0.8613, 0.1445, 0.8613, 0.1445, 0.8674, 0.1445, 0.8674, 0.1445, 0.8674, 0.1445, 0.8674, 0.1445, 0.8737, 0.1445, 0.8737, 0.1445, 0.8737, 0.1445, 0.8737, 0.1445, 0.8797, 0.1445, 0.8797, 0.1445, 0.8797, 0.1445, 0.8797, 0.1445, 0.8854, 0.1445, 0.8854, 0.1445, 0.8854, 0.1445, 0.8854, 0.1445, 0.8905, 0.1445, 0.8905, 0.5143, 0.5926, 0.5142, 0.5926, 0.5136, 0.5864, 0.5137, 0.5864, 0.5137, 0.5864, 0.5136, 0.5864, 0.5142, 0.5802, 0.5143, 0.5802, 0.152, 0.8465, 0.1521, 0.8465, 0.1521, 0.8518, 0.152, 0.8518, 0.152, 0.8518, 0.1521, 0.8518, 0.1521, 0.8577, 0.152, 0.8577, 0.152, 0.8577, 0.1521, 0.8577, 0.1521, 0.8638, 0.152, 0.8638, 0.1521, 0.8638, 0.1521, 0.87, 0.152, 0.87, 0.152, 0.8638, 0.1521, 0.87, 0.1521, 0.8761, 0.152, 0.8761, 0.152, 0.87, 0.1521, 0.8761, 0.1521, 0.8818, 0.152, 0.8817, 0.152, 0.8761, 0.1521, 0.8818, 0.1521, 0.8868, 0.152, 0.8868, 0.152, 0.8817, 0.1669, 0.8714, 0.1668, 0.8714, 0.1644, 0.8657, 0.1645, 0.8657, 0.1645, 0.8657, 0.1644, 0.8657, 0.1632, 0.8596, 0.1633, 0.8596, 0.1633, 0.8596, 0.1632, 0.8596, 0.1632, 0.8533, 0.1633, 0.8533, 0.1633, 0.8533, 0.1632, 0.8533, 0.1644, 0.8472, 0.1645, 0.8472, 0.1644, 0.8472, 0.1668, 0.8415, 0.1669, 0.8415, 0.1645, 0.8472, 0.5001, 0.7065, 0.5, 0.712, 0.5, 0.7121, 0.5001, 0.7066, 0.5, 0.712, 0.5, 0.718, 0.4999, 0.718, 0.5, 0.7121, 0.5, 0.718, 0.4999, 0.7242, 0.4999, 0.7242, 0.4999, 0.718, 0.7329, 0.8656, 0.7228, 0.8545, 0.7899, 0.8545, 0.7899, 0.9216, 0.7228, 0.9216, 0.7329, 0.9105, 0.7377, 0.9144, 0.7432, 0.9174, 0.7492, 0.9192, 0.7554, 0.9198, 0.7616, 0.9192, 0.7675, 0.9174, 0.773, 0.9144, 0.7778, 0.9105, 0.7818, 0.9057, 0.7847, 0.9002, 0.7865, 0.8943, 0.7871, 0.8881, 0.7865, 0.8819, 0.7847, 0.8759, 0.7818, 0.8704, 0.7778, 0.8656, 0.773, 0.8617, 0.7675, 0.8587, 0.7616, 0.8569, 0.7554, 0.8563, 0.7492, 0.8569, 0.7432, 0.8587, 0.7377, 0.8617, 0.7329, 0.9105, 0.7228, 0.9216, 0.7228, 0.8545, 0.7329, 0.8656, 0.729, 0.8704, 0.7261, 0.8759, 0.7242, 0.8819, 0.7236, 0.8881, 0.7242, 0.8943, 0.7261, 0.9002, 0.729, 0.9057])
me_cube.materials.append(mat_material)
me_cube.use_remesh_preserve_volume = False
me_cube.use_remesh_preserve_attributes = False
me_cube.use_mirror_vertex_groups = False
me_cube.update()

# ---- objects
ob_cube = bpy.data.objects.new('Cube', me_cube)

# ---- transforms, parenting, visibility, modifiers, constraints
ob_cube.location = (0.0, 0.0, 0.0)
ob_cube.scale = (0.25, 0.25, 0.625)
ob_cube.lock_rotations_4d = False
ob_cube.empty_display_type = 'ARROWS'
ob_cube.lineart.crease_threshold = 0.0
_m = ob_cube.modifiers.new('Auto Smooth', 'NODES')
_m.node_group = ng_auto_smooth
_gi = [s.identifier for s in ng_auto_smooth.interface.items_tree if s.item_type == 'SOCKET' and s.in_out == 'INPUT']
_m[_gi[1]] = 0.5236  # Angle

# ---- collection membership
col_collection.objects.link(ob_cube)

# ---- scene / render settings (as saved in the file)
scene.frame_start = 1; scene.frame_end = 250; scene.frame_set(0)
scene.render.engine = 'BLENDER_EEVEE_NEXT'
scene.cycles.use_denoising = False
scene.cycles.samples = 128
scene.cycles.sampling_pattern = 'TABULATED_SOBOL'
scene.cycles.use_adaptive_sampling = False
scene.cycles.use_light_tree = False
scene.view_settings.view_transform = 'Filmic'
bpy.context.view_layer.update()

# ---- added for rendering (the .blend has no active camera and no usable light): camera, sun
cam_auto = bpy.data.cameras.new('AutoCamera')
cam_auto.lens = 50.0
cam_auto.sensor_width = 36.0
cam_auto.clip_end = 1000.0
ob_auto_camera = bpy.data.objects.new('AutoCamera', cam_auto)
scene.collection.objects.link(ob_auto_camera)
ob_auto_camera.location = (1.29889, -1.56024, 1.0842)
ob_auto_camera.rotation_euler = (1.09748, -7.21219e-08, 0.694738)
scene.camera = ob_auto_camera
light_auto_sun = bpy.data.lights.new('AutoSun', 'SUN')
light_auto_sun.energy = 3.0
light_auto_sun.angle = 0.0523599
ob_auto_sun = bpy.data.objects.new('AutoSun', light_auto_sun)
scene.collection.objects.link(ob_auto_sun)
ob_auto_sun.rotation_euler = (0.872665, 0.174533, 0.523599)
bpy.context.view_layer.update()
